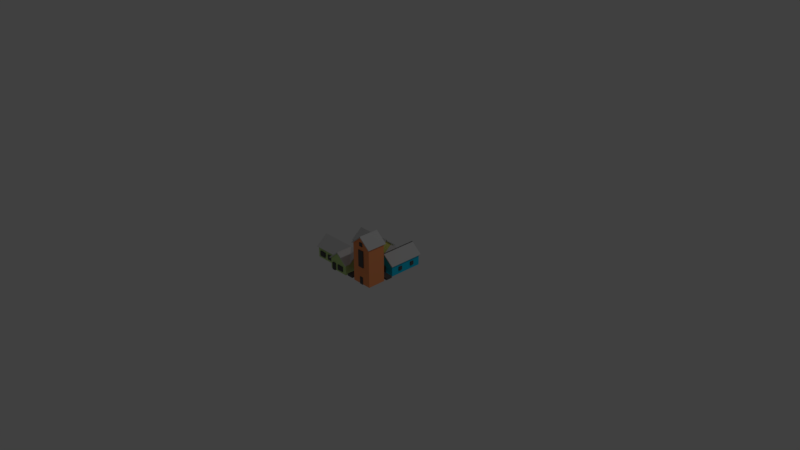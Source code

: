 # Source: city.blend  (saved by Blender 2.79.0; exported with 4.5.12 LTS)
import bpy
from mathutils import Matrix  # noqa: F401  (used for matrix-valued properties, if any)

bpy.ops.wm.read_factory_settings(use_empty=True)
scene = bpy.context.scene
scene.name = 'Scene'

# ---- collections
col_collection_1 = bpy.data.collections.new('Collection 1'); scene.collection.children.link(col_collection_1)

# ---- materials (node trees are filled in below, after node groups)
mat_mat9 = bpy.data.materials.new('mat9')
mat_mat9.alpha_threshold = 0.0
mat_mat9.use_transparent_shadow = False
mat_mat9.diffuse_color = (0.55, 0.76, 0.29, 1.0)
mat_mat9.roughness = 0.5
mat_mat23 = bpy.data.materials.new('mat23')
mat_mat23.alpha_threshold = 0.0
mat_mat23.use_transparent_shadow = False
mat_mat23.diffuse_color = (0.1, 0.1, 0.1, 1.0)
mat_mat23.roughness = 0.5
mat_mat22 = bpy.data.materials.new('mat22')
mat_mat22.alpha_threshold = 0.0
mat_mat22.use_transparent_shadow = False
mat_mat22.diffuse_color = (0.62, 0.62, 0.62, 1.0)
mat_mat22.roughness = 0.5
mat_mat14 = bpy.data.materials.new('mat14')
mat_mat14.alpha_threshold = 0.0
mat_mat14.use_transparent_shadow = False
mat_mat14.diffuse_color = (1.0, 0.34, 0.13, 1.0)
mat_mat14.roughness = 0.5
mat_mat5 = bpy.data.materials.new('mat5')
mat_mat5.alpha_threshold = 0.0
mat_mat5.use_transparent_shadow = False
mat_mat5.diffuse_color = (0.01, 0.61, 0.9, 1.0)
mat_mat5.roughness = 0.5
mat_mat12 = bpy.data.materials.new('mat12')
mat_mat12.alpha_threshold = 0.0
mat_mat12.use_transparent_shadow = False
mat_mat12.diffuse_color = (1.0, 0.92, 0.23, 1.0)
mat_mat12.roughness = 0.5

# ---- material node trees

# ---- world
world_world = bpy.data.worlds.new('World'); scene.world = world_world
world_world.color = (0.05088, 0.05088, 0.05088)
world_world.use_sun_shadow = False
world_world.sun_shadow_jitter_overblur = 0.0
world_world.cycles.sampling_method = 'MANUAL'

# ---- cameras
cam_camera = bpy.data.cameras.new('Camera')
cam_camera.clip_end = 100.0
cam_camera.lens = 35.0
cam_camera.sensor_width = 32.0
cam_camera.sensor_height = 18.0
cam_camera.ortho_scale = 7.314
cam_camera.dof.focus_distance = 0.0
cam_camera.dof.aperture_fstop = 128.0

# ---- lights
light_lamp = bpy.data.lights.new('Lamp', 'POINT')
light_lamp.transmission_factor = 0.0
light_lamp.cutoff_distance = 30.0
light_lamp.energy = 100.0
light_lamp.shadow_buffer_clip_start = 1.001
light_lamp.shadow_soft_size = 0.1
light_lamp.shadow_maximum_resolution = 0.006
light_lamp.use_absolute_resolution = True

# ---- meshes
me_mesh622405046 = bpy.data.meshes.new('mesh622405046')
me_mesh622405046.from_pydata([(-0.2976, -0.02445, 0.3862), (-0.2976, -0.02445, 0.1796), (-0.2976, -0.1745, 0.1796), (-0.2976, -0.1745, 0.3862), (-0.01422, -0.1745, 0.1796), (-0.01422, -0.02445, 0.1796), (-0.01422, -0.02445, 0.3862), (-0.01422, -0.1745, 0.3862), (-0.1559, 0.09221, 0.3862), (-0.1559, 0.09221, 0.1796)], [], [(0, 1, 2, 3), (4, 5, 6, 7), (2, 4, 7, 3), (8, 9, 1, 0), (7, 6, 8, 0, 3), (1, 9, 5, 4, 2), (8, 6, 5, 9)])
me_mesh622405046.polygons.foreach_set('use_smooth', [True] * 7)
_k = set([(0, 1), (0, 3), (0, 8), (1, 2), (1, 9), (2, 3), (2, 4), (3, 7), (4, 5), (4, 7), (5, 6), (5, 9), (6, 7), (6, 8), (8, 9)])
me_mesh622405046.attributes.new('sharp_edge', 'BOOLEAN', 'EDGE').data.foreach_set('value', [ (min(e.vertices), max(e.vertices)) in _k for e in me_mesh622405046.edges])
_uv = me_mesh622405046.uv_layers.new(name='UVMap')
_uv.uv.foreach_set('vector', [-0.1591, 0.0521, -0.1423, 0.06411, -0.1336, 0.05191, -0.1504, 0.03989, 0.1336, 0.05191, 0.1423, 0.06411, 0.1591, 0.0521, 0.1504, 0.03989, 0.07193, -0.03206, 0.08146, -0.005379, 0.1009, -0.01233, 0.0914, -0.03901, -0.1252, 0.06363, -0.1056, 0.07006, -0.09988, 0.05262, -0.1195, 0.04619, 0.09723, 0.07359, 0.1107, 0.08029, 0.1274, 0.07284, 0.1233, 0.05495, 0.1099, 0.04824, -0.1233, 0.05495, -0.1274, 0.07284, -0.1107, 0.08029, -0.09723, 0.07359, -0.1099, 0.04824, -0.02427, -0.1296, -0.03562, -0.1152, -0.01937, -0.1024, -0.008027, -0.1168])
me_mesh622405046.materials.append(mat_mat9)
me_mesh622405046.use_remesh_preserve_volume = False
me_mesh622405046.use_remesh_preserve_attributes = False
me_mesh622405046.use_mirror_vertex_groups = False
me_mesh622405046.update()
me_mesh622405046.normals_split_custom_set([tuple(v) for v in zip(*[iter([-1.0, -8.412e-07, -5.047e-07, -1.0, -8.412e-07, -5.047e-07, -1.0, -8.412e-07, -5.047e-07, -1.0, -8.412e-07, -5.047e-07, 1.0, 5.933e-07, 1.96e-07, 1.0, 5.933e-07, 1.96e-07, 1.0, 5.933e-07, 1.96e-07, 1.0, 5.933e-07, 1.96e-07, 1.578e-07, -1.0, 6.998e-07, 1.578e-07, -1.0, 6.998e-07, 1.578e-07, -1.0, 6.998e-07, 1.578e-07, -1.0, 6.998e-07, -0.6357, 0.7719, -1.329e-06, -0.6357, 0.7719, -1.329e-06, -0.6357, 0.7719, -1.329e-06, -0.6357, 0.7719, -1.329e-06, -9.467e-07, -8.583e-07, 1.0, -9.467e-07, -8.583e-07, 1.0, -9.467e-07, -8.583e-07, 1.0, -9.467e-07, -8.583e-07, 1.0, -9.467e-07, -8.583e-07, 1.0, 6.942e-07, -1.234e-06, -1.0, 6.942e-07, -1.234e-06, -1.0, 6.942e-07, -1.234e-06, -1.0, 6.942e-07, -1.234e-06, -1.0, 6.942e-07, -1.234e-06, -1.0, 0.6357, 0.7719, -1.596e-07, 0.6357, 0.7719, -1.596e-07, 0.6357, 0.7719, -1.596e-07, 0.6357, 0.7719, -1.596e-07])] * 3)])
me_mesh654277755 = bpy.data.meshes.new('mesh654277755')
me_mesh654277755.from_pydata([(-0.6579, -0.1399, 0.131), (-0.6579, -0.0699, 0.131), (0.008782, -0.0699, 0.131), (0.008782, -0.1399, 0.131), (0.008782, -0.0699, 0.221), (-0.6579, -0.0699, 0.221), (-0.6579, -0.1399, 0.221), (0.008782, -0.1399, 0.221)], [], [(0, 1, 2, 3), (4, 5, 6, 7), (2, 4, 7, 3), (6, 5, 1, 0), (7, 6, 0, 3), (1, 5, 4, 2)])
me_mesh654277755.polygons.foreach_set('use_smooth', [True] * 6)
_k = set([(0, 1), (0, 3), (0, 6), (1, 2), (1, 5), (2, 3), (2, 4), (3, 7), (4, 5), (4, 7), (5, 6), (6, 7)])
me_mesh654277755.attributes.new('sharp_edge', 'BOOLEAN', 'EDGE').data.foreach_set('value', [ (min(e.vertices), max(e.vertices)) in _k for e in me_mesh654277755.edges])
_uv = me_mesh654277755.uv_layers.new(name='UVMap')
_uv.uv.foreach_set('vector', [-0.1291, 0.01756, -0.1354, 0.02069, -0.1056, 0.08032, -0.0993, 0.07719, 0.1056, 0.08032, 0.1354, 0.02069, 0.1291, 0.01756, 0.0993, 0.07719, 0.1357, 0.06324, 0.143, 0.05801, 0.139, 0.05231, 0.1316, 0.05754, -0.139, 0.05231, -0.143, 0.05801, -0.1357, 0.06324, -0.1316, 0.05754, 0.08614, -0.004605, 0.06371, -0.06739, 0.05524, -0.06436, 0.07766, -0.001578, -0.05524, -0.06436, -0.06371, -0.06739, -0.08614, -0.004605, -0.07766, -0.001578])
me_mesh654277755.materials.append(mat_mat23)
me_mesh654277755.use_remesh_preserve_volume = False
me_mesh654277755.use_remesh_preserve_attributes = False
me_mesh654277755.use_mirror_vertex_groups = False
me_mesh654277755.update()
me_mesh654277755.normals_split_custom_set([tuple(v) for v in zip(*[iter([8.981e-07, 1.218e-12, -1.0, 8.981e-07, 1.218e-12, -1.0, 8.981e-07, 1.218e-12, -1.0, 8.981e-07, 1.218e-12, -1.0, -7.683e-07, 1.384e-06, 1.0, -7.683e-07, 1.384e-06, 1.0, -7.683e-07, 1.384e-06, 1.0, -7.683e-07, 1.384e-06, 1.0, 1.0, 3.234e-07, 2.484e-07, 1.0, 3.234e-07, 2.484e-07, 1.0, 3.234e-07, 2.484e-07, 1.0, 3.234e-07, 2.484e-07, -1.0, -4.139e-06, -3.311e-07, -1.0, -4.139e-06, -3.311e-07, -1.0, -4.139e-06, -3.311e-07, -1.0, -4.139e-06, -3.311e-07, 3.129e-07, -1.0, -1.242e-07, 3.129e-07, -1.0, -1.242e-07, 3.129e-07, -1.0, -1.242e-07, 3.129e-07, -1.0, -1.242e-07, -3.688e-07, 1.0, -4.473e-08, -3.688e-07, 1.0, -4.473e-08, -3.688e-07, 1.0, -4.473e-08, -3.688e-07, 1.0, -4.473e-08])] * 3)])
me_mesh286908805 = bpy.data.meshes.new('mesh286908805')
me_mesh286908805.from_pydata([(0.3044, 0.4904, 0.4043), (0.3044, 0.4904, 0.1243), (0.2966, 0.4999, 0.1243), (0.2966, 0.4999, 0.4043), (0.1428, 0.3573, 0.4043), (0.135, 0.3668, 0.4043), (0.135, 0.3668, 0.1243), (0.1428, 0.3573, 0.1243)], [], [(0, 1, 2, 3), (4, 5, 6, 7), (0, 4, 7, 1), (3, 2, 6, 5), (0, 3, 5, 4), (1, 7, 6, 2)])
me_mesh286908805.polygons.foreach_set('use_smooth', [True] * 6)
_k = set([(0, 1), (0, 3), (0, 4), (1, 2), (1, 7), (2, 3), (2, 6), (3, 5), (4, 5), (4, 7), (5, 6), (6, 7)])
me_mesh286908805.attributes.new('sharp_edge', 'BOOLEAN', 'EDGE').data.foreach_set('value', [ (min(e.vertices), max(e.vertices)) in _k for e in me_mesh286908805.edges])
_uv = me_mesh286908805.uv_layers.new(name='UVMap')
_uv.uv.foreach_set('vector', [0.03178, -0.1455, 0.04782, -0.1225, 0.04883, -0.1232, 0.03278, -0.1462, -0.03177, -0.1455, -0.03278, -0.1462, -0.04883, -0.1232, -0.04782, -0.1225, 0.1459, 0.1209, 0.1394, 0.101, 0.1128, 0.1097, 0.1193, 0.1296, -0.1459, 0.1209, -0.1193, 0.1296, -0.1128, 0.1097, -0.1394, 0.101, 0.1425, 0.1318, 0.1436, 0.1315, 0.139, 0.1111, 0.1378, 0.1114, -0.1425, 0.1318, -0.1378, 0.1114, -0.139, 0.1111, -0.1436, 0.1315])
me_mesh286908805.materials.append(mat_mat22)
me_mesh286908805.use_remesh_preserve_volume = False
me_mesh286908805.use_remesh_preserve_attributes = False
me_mesh286908805.use_mirror_vertex_groups = False
me_mesh286908805.update()
me_mesh286908805.normals_split_custom_set([tuple(v) for v in zip(*[iter([0.7719, 0.6357, -3.823e-06, 0.7719, 0.6357, -3.823e-06, 0.7719, 0.6357, -3.823e-06, 0.7719, 0.6357, -3.823e-06, -0.7719, -0.6357, 3.927e-06, -0.7719, -0.6357, 3.927e-06, -0.7719, -0.6357, 3.927e-06, -0.7719, -0.6357, 3.927e-06, 0.6357, -0.7719, -2.161e-06, 0.6357, -0.7719, -2.161e-06, 0.6357, -0.7719, -2.161e-06, 0.6357, -0.7719, -2.161e-06, -0.6357, 0.7719, 2.437e-06, -0.6357, 0.7719, 2.437e-06, -0.6357, 0.7719, 2.437e-06, -0.6357, 0.7719, 2.437e-06, 3.622e-07, 1.448e-06, 1.0, 3.622e-07, 1.448e-06, 1.0, 3.622e-07, 1.448e-06, 1.0, 3.622e-07, 1.448e-06, 1.0, 1.449e-06, -4.119e-06, -1.0, 1.449e-06, -4.119e-06, -1.0, 1.449e-06, -4.119e-06, -1.0, 1.449e-06, -4.119e-06, -1.0])] * 3)])
me_mesh177153513 = bpy.data.meshes.new('mesh177153513')
me_mesh177153513.from_pydata([(-0.5926, -0.1232, -0.0907), (0.08744, -0.1232, -0.0907), (0.08744, -0.1532, -0.0907), (-0.5926, -0.1532, -0.0907), (0.08744, -0.1532, -0.0006956), (0.08744, -0.1232, -0.0006956), (-0.5926, -0.1232, -0.0006958), (-0.5926, -0.1532, -0.0006959)], [], [(0, 1, 2, 3), (4, 5, 6, 7), (2, 4, 7, 3), (6, 5, 1, 0), (7, 6, 0, 3), (1, 5, 4, 2)])
me_mesh177153513.polygons.foreach_set('use_smooth', [True] * 6)
_k = set([(0, 1), (0, 3), (0, 6), (1, 2), (1, 5), (2, 3), (2, 4), (3, 7), (4, 5), (4, 7), (5, 6), (6, 7)])
me_mesh177153513.attributes.new('sharp_edge', 'BOOLEAN', 'EDGE').data.foreach_set('value', [ (min(e.vertices), max(e.vertices)) in _k for e in me_mesh177153513.edges])
_uv = me_mesh177153513.uv_layers.new(name='UVMap')
_uv.uv.foreach_set('vector', [-0.1277, 0.02415, -0.09727, 0.08497, -0.09459, 0.08363, -0.125, 0.02281, 0.09459, 0.08363, 0.09727, 0.08497, 0.1277, 0.02415, 0.125, 0.02281, 0.05943, 0.01329, 0.06791, 0.01026, 0.04504, -0.05378, 0.03656, -0.05075, -0.04504, -0.05378, -0.06791, 0.01026, -0.05943, 0.01329, -0.03656, -0.05075, -0.1201, 0.06411, -0.1219, 0.06655, -0.1146, 0.07178, -0.1128, 0.06934, 0.1146, 0.07178, 0.1219, 0.06655, 0.1201, 0.06411, 0.1128, 0.06934])
me_mesh177153513.materials.append(mat_mat23)
me_mesh177153513.use_remesh_preserve_volume = False
me_mesh177153513.use_remesh_preserve_attributes = False
me_mesh177153513.use_mirror_vertex_groups = False
me_mesh177153513.update()
me_mesh177153513.normals_split_custom_set([tuple(v) for v in zip(*[iter([3.496e-07, 6.966e-13, -1.0, 3.496e-07, 6.966e-13, -1.0, 3.496e-07, 6.966e-13, -1.0, 3.496e-07, 6.966e-13, -1.0, -3.945e-07, -9.934e-07, 1.0, -3.945e-07, -9.934e-07, 1.0, -3.945e-07, -9.934e-07, 1.0, -3.945e-07, -9.934e-07, 1.0, -1.534e-07, -1.0, 2.75e-08, -1.534e-07, -1.0, 2.75e-08, -1.534e-07, -1.0, 2.75e-08, -1.534e-07, -1.0, 2.75e-08, 1.424e-07, 1.0, 0.0, 1.424e-07, 1.0, 0.0, 1.424e-07, 1.0, 0.0, 1.424e-07, 1.0, 0.0, -1.0, -1.38e-06, -3.311e-07, -1.0, -1.38e-06, -3.311e-07, -1.0, -1.38e-06, -3.311e-07, -1.0, -1.38e-06, -3.311e-07, 1.0, 2.07e-06, 3.311e-07, 1.0, 2.07e-06, 3.311e-07, 1.0, 2.07e-06, 3.311e-07, 1.0, 2.07e-06, 3.311e-07])] * 3)])
me_mesh775234044 = bpy.data.meshes.new('mesh775234044')
me_mesh775234044.from_pydata([(0.3378, 0.0751, 0.371), (0.3378, 0.3051, 0.371), (0.3378, 0.3051, 0.3993), (0.3378, 0.0751, 0.3993), (0.2528, 0.3051, 0.3993), (0.2528, 0.3051, 0.371), (0.2528, 0.0751, 0.371), (0.2528, 0.0751, 0.3993)], [], [(0, 1, 2, 3), (4, 5, 6, 7), (2, 4, 7, 3), (6, 5, 1, 0), (7, 6, 0, 3), (1, 5, 4, 2)])
me_mesh775234044.polygons.foreach_set('use_smooth', [True] * 6)
_k = set([(0, 1), (0, 3), (0, 6), (1, 2), (1, 5), (2, 3), (2, 4), (3, 7), (4, 5), (4, 7), (5, 6), (6, 7)])
me_mesh775234044.attributes.new('sharp_edge', 'BOOLEAN', 'EDGE').data.foreach_set('value', [ (min(e.vertices), max(e.vertices)) in _k for e in me_mesh775234044.edges])
_uv = me_mesh775234044.uv_layers.new(name='UVMap')
_uv.uv.foreach_set('vector', [0.1637, 0.06109, 0.177, 0.0798, 0.1793, 0.07816, 0.166, 0.05944, -0.1793, 0.07816, -0.177, 0.0798, -0.1637, 0.06109, -0.166, 0.05944, 0.1244, 0.1265, 0.1282, 0.1189, 0.1076, 0.1086, 0.1038, 0.1162, -0.1076, 0.1086, -0.1282, 0.1189, -0.1244, 0.1265, -0.1038, 0.1162, 0.1111, 0.01237, 0.1085, 0.01333, 0.1113, 0.02133, 0.114, 0.02038, -0.1113, 0.02133, -0.1085, 0.01333, -0.1111, 0.01237, -0.114, 0.02038])
me_mesh775234044.materials.append(mat_mat23)
me_mesh775234044.use_remesh_preserve_volume = False
me_mesh775234044.use_remesh_preserve_attributes = False
me_mesh775234044.use_mirror_vertex_groups = False
me_mesh775234044.update()
me_mesh775234044.normals_split_custom_set([tuple(v) for v in zip(*[iter([1.0, 8.575e-07, 0.0, 1.0, 8.575e-07, 0.0, 1.0, 8.575e-07, 0.0, 1.0, 8.575e-07, 0.0, -1.0, -1.286e-06, 0.0, -1.0, -1.286e-06, 0.0, -1.0, -1.286e-06, 0.0, -1.0, -1.286e-06, 0.0, -3.004e-07, 0.0, 1.0, -3.004e-07, 0.0, 1.0, -3.004e-07, 0.0, 1.0, -3.004e-07, 0.0, 1.0, 0.0, 0.0, -1.0, 0.0, 0.0, -1.0, 0.0, 0.0, -1.0, 0.0, 0.0, -1.0, 1.49e-06, -1.0, 0.0, 1.49e-06, -1.0, 0.0, 1.49e-06, -1.0, 0.0, 1.49e-06, -1.0, 0.0, -2.454e-06, 1.0, 0.0, -2.454e-06, 1.0, 0.0, -2.454e-06, 1.0, 0.0, -2.454e-06, 1.0, 0.0])] * 3)])
me_mesh387551679 = bpy.data.meshes.new('mesh387551679')
me_mesh387551679.from_pydata([(-0.5076, -0.1395, 0.3118), (-0.5076, -0.06945, 0.3118), (-0.5076, -0.06945, 0.3284), (-0.5076, -0.1395, 0.3284), (-0.5976, -0.06945, 0.3284), (-0.5976, -0.06945, 0.3118), (-0.5976, -0.1395, 0.3118), (-0.5976, -0.1395, 0.3284)], [], [(0, 1, 2, 3), (4, 5, 6, 7), (2, 4, 7, 3), (6, 5, 1, 0), (7, 6, 0, 3), (1, 5, 4, 2)])
me_mesh387551679.polygons.foreach_set('use_smooth', [True] * 6)
_k = set([(0, 1), (0, 3), (0, 6), (1, 2), (1, 5), (2, 3), (2, 4), (3, 7), (4, 5), (4, 7), (5, 6), (6, 7)])
me_mesh387551679.attributes.new('sharp_edge', 'BOOLEAN', 'EDGE').data.foreach_set('value', [ (min(e.vertices), max(e.vertices)) in _k for e in me_mesh387551679.edges])
_uv = me_mesh387551679.uv_layers.new(name='UVMap')
_uv.uv.foreach_set('vector', [0.1464, 0.04707, 0.1504, 0.05277, 0.1518, 0.0518, 0.1477, 0.0461, -0.1518, 0.0518, -0.1504, 0.05277, -0.1464, 0.04707, -0.1477, 0.0461, 0.1287, 0.03416, 0.1327, 0.02611, 0.1265, 0.02298, 0.1224, 0.03103, -0.1265, 0.02298, -0.1327, 0.02611, -0.1287, 0.03416, -0.1224, 0.03103, 0.07586, -0.06532, 0.07429, -0.06476, 0.07732, -0.05628, 0.07889, -0.05684, -0.07732, -0.05628, -0.07429, -0.06476, -0.07586, -0.06532, -0.07889, -0.05684])
me_mesh387551679.materials.append(mat_mat23)
me_mesh387551679.use_remesh_preserve_volume = False
me_mesh387551679.use_remesh_preserve_attributes = False
me_mesh387551679.use_mirror_vertex_groups = False
me_mesh387551679.update()
me_mesh387551679.normals_split_custom_set([tuple(v) for v in zip(*[iter([1.0, 5.792e-07, 3.576e-06, 1.0, 5.792e-07, 3.576e-06, 1.0, 5.792e-07, 3.576e-06, 1.0, 5.792e-07, 3.576e-06, -1.0, 0.0, 0.0, -1.0, 0.0, 0.0, -1.0, 0.0, 0.0, -1.0, 0.0, 0.0, -5.913e-07, 6.386e-07, 1.0, -5.913e-07, 6.386e-07, 1.0, -5.913e-07, 6.386e-07, 1.0, -5.913e-07, 6.386e-07, 1.0, 2.957e-07, -6.386e-07, -1.0, 2.957e-07, -6.386e-07, -1.0, 2.957e-07, -6.386e-07, -1.0, 2.957e-07, -6.386e-07, -1.0, 0.0, -1.0, 0.0, 0.0, -1.0, 0.0, 0.0, -1.0, 0.0, 0.0, -1.0, 0.0, 0.0, 1.0, 0.0, 0.0, 1.0, 0.0, 0.0, 1.0, 0.0, 0.0, 1.0, 0.0])] * 3)])
me_mesh589860381 = bpy.data.meshes.new('mesh589860381')
me_mesh589860381.from_pydata([(-0.06789, -0.1432, 0.3843), (-0.06789, -0.07323, 0.3843), (-0.06789, -0.07323, 0.401), (-0.06789, -0.1432, 0.401), (-0.1579, -0.07323, 0.401), (-0.1579, -0.07323, 0.3843), (-0.1579, -0.1432, 0.3843), (-0.1579, -0.1432, 0.401)], [], [(0, 1, 2, 3), (4, 5, 6, 7), (2, 4, 7, 3), (6, 5, 1, 0), (7, 6, 0, 3), (1, 5, 4, 2)])
me_mesh589860381.polygons.foreach_set('use_smooth', [True] * 6)
_k = set([(0, 1), (0, 3), (0, 6), (1, 2), (1, 5), (2, 3), (2, 4), (3, 7), (4, 5), (4, 7), (5, 6), (6, 7)])
me_mesh589860381.attributes.new('sharp_edge', 'BOOLEAN', 'EDGE').data.foreach_set('value', [ (min(e.vertices), max(e.vertices)) in _k for e in me_mesh589860381.edges])
_uv = me_mesh589860381.uv_layers.new(name='UVMap')
_uv.uv.foreach_set('vector', [0.1521, 0.04255, 0.1561, 0.04824, 0.1575, 0.04727, 0.1534, 0.04158, -0.1575, 0.04727, -0.1561, 0.04824, -0.1521, 0.04255, -0.1534, 0.04158, 0.1087, 0.07331, 0.1127, 0.06526, 0.1065, 0.06213, 0.1024, 0.07018, -0.1065, 0.06213, -0.1127, 0.06526, -0.1087, 0.07331, -0.1024, 0.07018, 0.09748, -0.02635, 0.09591, -0.02579, 0.09894, -0.01732, 0.1005, -0.01788, -0.09894, -0.01732, -0.09591, -0.02579, -0.09748, -0.02635, -0.1005, -0.01788])
me_mesh589860381.materials.append(mat_mat23)
me_mesh589860381.use_remesh_preserve_volume = False
me_mesh589860381.use_remesh_preserve_attributes = False
me_mesh589860381.use_mirror_vertex_groups = False
me_mesh589860381.update()
me_mesh589860381.normals_split_custom_set([tuple(v) for v in zip(*[iter([1.0, 1.996e-07, 8.941e-07, 1.0, 1.996e-07, 8.941e-07, 1.0, 1.996e-07, 8.941e-07, 1.0, 1.996e-07, 8.941e-07, -1.0, 0.0, 0.0, -1.0, 0.0, 0.0, -1.0, 0.0, 0.0, -1.0, 0.0, 0.0, 0.0, 0.0, 1.0, 0.0, 0.0, 1.0, 0.0, 0.0, 1.0, 0.0, 0.0, 1.0, 8.87e-07, -8.515e-07, -1.0, 8.87e-07, -8.515e-07, -1.0, 8.87e-07, -8.515e-07, -1.0, 8.87e-07, -8.515e-07, -1.0, 0.0, -1.0, 0.0, 0.0, -1.0, 0.0, 0.0, -1.0, 0.0, 0.0, -1.0, 0.0, 0.0, 1.0, 0.0, 0.0, 1.0, 0.0, 0.0, 1.0, 0.0, 0.0, 1.0, 0.0])] * 3)])
me_mesh2105843740 = bpy.data.meshes.new('mesh2105843740')
me_mesh2105843740.from_pydata([(-0.2079, -0.1732, 0.3876), (-0.2079, -0.07323, 0.3876), (-0.2079, -0.07323, 0.4043), (-0.2079, -0.1732, 0.4043), (-0.2579, -0.07323, 0.4043), (-0.2579, -0.07323, 0.3876), (-0.2579, -0.1732, 0.3876), (-0.2579, -0.1732, 0.4043)], [], [(0, 1, 2, 3), (4, 5, 6, 7), (2, 4, 7, 3), (6, 5, 1, 0), (7, 6, 0, 3), (1, 5, 4, 2)])
me_mesh2105843740.polygons.foreach_set('use_smooth', [True] * 6)
_k = set([(0, 1), (0, 3), (0, 6), (1, 2), (1, 5), (2, 3), (2, 4), (3, 7), (4, 5), (4, 7), (5, 6), (6, 7)])
me_mesh2105843740.attributes.new('sharp_edge', 'BOOLEAN', 'EDGE').data.foreach_set('value', [ (min(e.vertices), max(e.vertices)) in _k for e in me_mesh2105843740.edges])
_uv = me_mesh2105843740.uv_layers.new(name='UVMap')
_uv.uv.foreach_set('vector', [0.1506, 0.03991, 0.1564, 0.04805, 0.1577, 0.04708, 0.1519, 0.03894, -0.1577, 0.04708, -0.1564, 0.04805, -0.1506, 0.03991, -0.1519, 0.03894, 0.1149, 0.06079, 0.1172, 0.05632, 0.1082, 0.05185, 0.106, 0.05632, -0.1082, 0.05185, -0.1172, 0.05632, -0.1149, 0.06079, -0.106, 0.05632, 0.09443, -0.03588, 0.09286, -0.03532, 0.09454, -0.03061, 0.09611, -0.03118, -0.09454, -0.03061, -0.09286, -0.03532, -0.09443, -0.03588, -0.09611, -0.03118])
me_mesh2105843740.materials.append(mat_mat23)
me_mesh2105843740.use_remesh_preserve_volume = False
me_mesh2105843740.use_remesh_preserve_attributes = False
me_mesh2105843740.use_mirror_vertex_groups = False
me_mesh2105843740.update()
me_mesh2105843740.normals_split_custom_set([tuple(v) for v in zip(*[iter([1.0, 0.0, 0.0, 1.0, 0.0, 0.0, 1.0, 0.0, 0.0, 1.0, 0.0, 0.0, -1.0, -8.382e-07, 0.0, -1.0, -8.382e-07, 0.0, -1.0, -8.382e-07, 0.0, -1.0, -8.382e-07, 0.0, 0.0, 0.0, 1.0, 0.0, 0.0, 1.0, 0.0, 0.0, 1.0, 0.0, 0.0, 1.0, 1.49e-06, -1.341e-06, -1.0, 1.49e-06, -1.341e-06, -1.0, 1.49e-06, -1.341e-06, -1.0, 1.49e-06, -1.341e-06, -1.0, 0.0, -1.0, 0.0, 0.0, -1.0, 0.0, 0.0, -1.0, 0.0, 0.0, -1.0, 0.0, 0.0, 1.0, 0.0, 0.0, 1.0, 0.0, 0.0, 1.0, 0.0, 0.0, 1.0, 0.0])] * 3)])
me_mesh269534717 = bpy.data.meshes.new('mesh269534717')
me_mesh269534717.from_pydata([(0.2711, 0.3622, 0.381), (0.3211, 0.3622, 0.381), (0.3211, 0.3622, 0.3976), (0.2711, 0.3622, 0.3976), (0.3211, 0.4122, 0.3976), (0.3211, 0.4122, 0.381), (0.2711, 0.4122, 0.381), (0.2711, 0.4122, 0.3976)], [], [(0, 1, 2, 3), (4, 5, 6, 7), (2, 4, 7, 3), (6, 5, 1, 0), (7, 6, 0, 3), (1, 5, 4, 2)])
me_mesh269534717.polygons.foreach_set('use_smooth', [True] * 6)
_k = set([(0, 1), (0, 3), (0, 6), (1, 2), (1, 5), (2, 3), (2, 4), (3, 7), (4, 5), (4, 7), (5, 6), (6, 7)])
me_mesh269534717.attributes.new('sharp_edge', 'BOOLEAN', 'EDGE').data.foreach_set('value', [ (min(e.vertices), max(e.vertices)) in _k for e in me_mesh269534717.edges])
_uv = me_mesh269534717.uv_layers.new(name='UVMap')
_uv.uv.foreach_set('vector', [0.11, 0.01472, 0.1117, 0.01943, 0.1133, 0.01887, 0.1116, 0.01416, -0.1133, 0.01887, -0.1117, 0.01943, -0.11, 0.01472, -0.1116, 0.01416, 0.1302, 0.1276, 0.1347, 0.1298, 0.1369, 0.1253, 0.1325, 0.1231, -0.1369, 0.1253, -0.1347, 0.1298, -0.1302, 0.1276, -0.1325, 0.1231, -0.1854, 0.08697, -0.1841, 0.08794, -0.1812, 0.08387, -0.1825, 0.0829, 0.1812, 0.08387, 0.1841, 0.08794, 0.1854, 0.08697, 0.1825, 0.0829])
me_mesh269534717.materials.append(mat_mat23)
me_mesh269534717.use_remesh_preserve_volume = False
me_mesh269534717.use_remesh_preserve_attributes = False
me_mesh269534717.use_mirror_vertex_groups = False
me_mesh269534717.update()
me_mesh269534717.normals_split_custom_set([tuple(v) for v in zip(*[iter([0.0, -1.0, 0.0, 0.0, -1.0, 0.0, 0.0, -1.0, 0.0, 0.0, -1.0, 0.0, 0.0, 1.0, 0.0, 0.0, 1.0, 0.0, 0.0, 1.0, 0.0, 0.0, 1.0, 0.0, 0.0, 0.0, 1.0, 0.0, 0.0, 1.0, 0.0, 0.0, 1.0, 0.0, 0.0, 1.0, -2.235e-06, 2.132e-12, -1.0, -2.235e-06, 2.132e-12, -1.0, -2.235e-06, 2.132e-12, -1.0, -2.235e-06, 2.132e-12, -1.0, -1.0, 0.0, 0.0, -1.0, 0.0, 0.0, -1.0, 0.0, 0.0, -1.0, 0.0, 0.0, 1.0, -2.235e-06, 0.0, 1.0, -2.235e-06, 0.0, 1.0, -2.235e-06, 0.0, 1.0, -2.235e-06, 0.0])] * 3)])
me_mesh1134373055 = bpy.data.meshes.new('mesh1134373055')
me_mesh1134373055.from_pydata([(0.2953, 0.4974, 0.4043), (0.2953, 0.4974, 0.1243), (0.2874, 0.488, 0.1243), (0.2874, 0.488, 0.4043), (0.4491, 0.3549, 0.1243), (0.4569, 0.3644, 0.1243), (0.4569, 0.3644, 0.4043), (0.4491, 0.3549, 0.4043)], [], [(0, 1, 2, 3), (4, 5, 6, 7), (2, 4, 7, 3), (6, 5, 1, 0), (7, 6, 0, 3), (1, 5, 4, 2)])
me_mesh1134373055.polygons.foreach_set('use_smooth', [True] * 6)
_k = set([(0, 1), (0, 3), (0, 6), (1, 2), (1, 5), (2, 3), (2, 4), (3, 7), (4, 5), (4, 7), (5, 6), (6, 7)])
me_mesh1134373055.attributes.new('sharp_edge', 'BOOLEAN', 'EDGE').data.foreach_set('value', [ (min(e.vertices), max(e.vertices)) in _k for e in me_mesh1134373055.edges])
_uv = me_mesh1134373055.uv_layers.new(name='UVMap')
_uv.uv.foreach_set('vector', [-0.1542, 0.135, -0.1277, 0.1442, -0.1273, 0.143, -0.1538, 0.1338, 0.1273, 0.143, 0.1277, 0.1442, 0.1542, 0.135, 0.1538, 0.1338, 0.009287, -0.1063, 0.02223, -0.08982, 0.04424, -0.1071, 0.0313, -0.1236, -0.04424, -0.1071, -0.02223, -0.08982, -0.009287, -0.1063, -0.0313, -0.1236, 0.1239, 0.1387, 0.1244, 0.1398, 0.1435, 0.1313, 0.143, 0.1302, -0.1435, 0.1313, -0.1244, 0.1398, -0.1239, 0.1387, -0.143, 0.1302])
me_mesh1134373055.materials.append(mat_mat22)
me_mesh1134373055.use_remesh_preserve_volume = False
me_mesh1134373055.use_remesh_preserve_attributes = False
me_mesh1134373055.use_mirror_vertex_groups = False
me_mesh1134373055.update()
me_mesh1134373055.normals_split_custom_set([tuple(v) for v in zip(*[iter([-0.7719, 0.6357, -2.3e-06, -0.7719, 0.6357, -2.3e-06, -0.7719, 0.6357, -2.3e-06, -0.7719, 0.6357, -2.3e-06, 0.7719, -0.6357, 2.438e-06, 0.7719, -0.6357, 2.438e-06, 0.7719, -0.6357, 2.438e-06, 0.7719, -0.6357, 2.438e-06, -0.6357, -0.7719, -1.017e-06, -0.6357, -0.7719, -1.017e-06, -0.6357, -0.7719, -1.017e-06, -0.6357, -0.7719, -1.017e-06, 0.6357, 0.7719, 6.096e-07, 0.6357, 0.7719, 6.096e-07, 0.6357, 0.7719, 6.096e-07, 0.6357, 0.7719, 6.096e-07, -1.358e-06, 9.05e-07, 1.0, -1.358e-06, 9.05e-07, 1.0, -1.358e-06, 9.05e-07, 1.0, -1.358e-06, 9.05e-07, 1.0, 7.245e-07, -9.276e-07, -1.0, 7.245e-07, -9.276e-07, -1.0, 7.245e-07, -9.276e-07, -1.0, 7.245e-07, -9.276e-07, -1.0])] * 3)])
me_mesh1912053035 = bpy.data.meshes.new('mesh1912053035')
me_mesh1912053035.from_pydata([(-0.1551, 0.1074, 0.4029), (-0.1551, 0.1074, 0.1629), (-0.1629, 0.09797, 0.1629), (-0.1629, 0.09797, 0.4029), (-0.001276, -0.03512, 0.3229), (0.006531, -0.02564, 0.3229), (0.00653, -0.02564, 0.4029), (-0.001277, -0.03512, 0.4029)], [], [(0, 1, 2, 3), (4, 5, 6, 7), (2, 4, 7, 3), (6, 5, 1, 0), (7, 6, 0, 3), (1, 5, 4, 2)])
me_mesh1912053035.polygons.foreach_set('use_smooth', [True] * 6)
_k = set([(0, 1), (0, 3), (0, 6), (1, 2), (1, 5), (2, 3), (2, 4), (3, 7), (4, 5), (4, 7), (5, 6), (6, 7)])
me_mesh1912053035.attributes.new('sharp_edge', 'BOOLEAN', 'EDGE').data.foreach_set('value', [ (min(e.vertices), max(e.vertices)) in _k for e in me_mesh1912053035.edges])
_uv = me_mesh1912053035.uv_layers.new(name='UVMap')
_uv.uv.foreach_set('vector', [-0.1347, 0.07956, -0.112, 0.08748, -0.1116, 0.08632, -0.1343, 0.0784, 0.1267, 0.08104, 0.1271, 0.0822, 0.1347, 0.07956, 0.1343, 0.0784, 0.006157, -0.1165, 0.03168, -0.1099, 0.03796, -0.1149, 0.02502, -0.1313, -0.03796, -0.1149, -0.03168, -0.1099, -0.006157, -0.1165, -0.02502, -0.1313, 0.1091, 0.08098, 0.1096, 0.0821, 0.1287, 0.0736, 0.1282, 0.07247, -0.0395, 0.1152, -0.01341, 0.1188, -0.01324, 0.1176, -0.03933, 0.1139])
me_mesh1912053035.materials.append(mat_mat22)
me_mesh1912053035.use_remesh_preserve_volume = False
me_mesh1912053035.use_remesh_preserve_attributes = False
me_mesh1912053035.use_mirror_vertex_groups = False
me_mesh1912053035.update()
me_mesh1912053035.normals_split_custom_set([tuple(v) for v in zip(*[iter([-0.7719, 0.6357, -2.484e-06, -0.7719, 0.6357, -2.484e-06, -0.7719, 0.6357, -2.484e-06, -0.7719, 0.6357, -2.484e-06, 0.7719, -0.6357, 7.761e-06, 0.7719, -0.6357, 7.761e-06, 0.7719, -0.6357, 7.761e-06, 0.7719, -0.6357, 7.761e-06, -0.6357, -0.7719, -1.251e-06, -0.6357, -0.7719, -1.251e-06, -0.6357, -0.7719, -1.251e-06, -0.6357, -0.7719, -1.251e-06, 0.6357, 0.7719, 1.384e-06, 0.6357, 0.7719, 1.384e-06, 0.6357, 0.7719, 1.384e-06, 0.6357, 0.7719, 1.384e-06, -6.339e-07, 1.538e-06, 1.0, -6.339e-07, 1.538e-06, 1.0, -6.339e-07, 1.538e-06, 1.0, -6.339e-07, 1.538e-06, 1.0, 0.4687, -0.386, -0.7945, 0.4687, -0.386, -0.7945, 0.4687, -0.386, -0.7945, 0.4687, -0.386, -0.7945])] * 3)])
me_mesh1957476374 = bpy.data.meshes.new('mesh1957476374')
me_mesh1957476374.from_pydata([(0.1528, 0.3655, 0.3876), (0.1528, 0.3655, 0.141), (0.1528, -0.1645, 0.141), (0.1528, -0.1645, 0.3876), (0.4361, -0.1645, 0.141), (0.4361, 0.3655, 0.141), (0.4361, 0.3655, 0.3876), (0.4361, -0.1645, 0.3876), (0.2944, 0.4822, 0.3876), (0.2944, 0.4822, 0.141)], [], [(0, 1, 2, 3), (4, 5, 6, 7), (2, 4, 7, 3), (8, 9, 1, 0), (7, 6, 8, 0, 3), (1, 9, 5, 4, 2), (8, 6, 5, 9)])
me_mesh1957476374.polygons.foreach_set('use_smooth', [True] * 7)
_k = set([(0, 1), (0, 3), (0, 8), (1, 2), (1, 9), (2, 3), (2, 4), (3, 7), (4, 5), (4, 7), (5, 6), (5, 9), (6, 7), (6, 8), (8, 9)])
me_mesh1957476374.attributes.new('sharp_edge', 'BOOLEAN', 'EDGE').data.foreach_set('value', [ (min(e.vertices), max(e.vertices)) in _k for e in me_mesh1957476374.edges])
_uv = me_mesh1957476374.uv_layers.new(name='UVMap')
_uv.uv.foreach_set('vector', [-0.1819, 0.08375, -0.1618, 0.09809, -0.131, 0.05496, -0.1511, 0.04063, 0.131, 0.05496, 0.1618, 0.09809, 0.1819, 0.08375, 0.1511, 0.04063, 0.08344, 0.01165, 0.09297, 0.03833, 0.1162, 0.03003, 0.1067, 0.003349, -0.1439, 0.1202, -0.1205, 0.1279, -0.1148, 0.1104, -0.1382, 0.1027, 0.07799, 0.1143, 0.1254, 0.138, 0.1422, 0.1306, 0.1381, 0.1127, 0.09066, 0.08897, -0.1381, 0.1127, -0.1422, 0.1306, -0.1254, 0.138, -0.07799, 0.1143, -0.09066, 0.08897, -0.03054, -0.1218, -0.04189, -0.1074, -0.0225, -0.09217, -0.01116, -0.1066])
me_mesh1957476374.materials.append(mat_mat14)
me_mesh1957476374.use_remesh_preserve_volume = False
me_mesh1957476374.use_remesh_preserve_attributes = False
me_mesh1957476374.use_mirror_vertex_groups = False
me_mesh1957476374.update()
me_mesh1957476374.normals_split_custom_set([tuple(v) for v in zip(*[iter([-1.0, -5.984e-07, -3.927e-07, -1.0, -5.984e-07, -3.927e-07, -1.0, -5.984e-07, -3.927e-07, -1.0, -5.984e-07, -3.927e-07, 1.0, 7.966e-07, -6.25e-13, 1.0, 7.966e-07, -6.25e-13, 1.0, 7.966e-07, -6.25e-13, 1.0, 7.966e-07, -6.25e-13, 5.259e-07, -1.0, 5.863e-07, 5.259e-07, -1.0, 5.863e-07, 5.259e-07, -1.0, 5.863e-07, 5.259e-07, -1.0, 5.863e-07, -0.6357, 0.7719, -4.931e-07, -0.6357, 0.7719, -4.931e-07, -0.6357, 0.7719, -4.931e-07, -0.6357, 0.7719, -4.931e-07, -8.939e-08, -5.319e-07, 1.0, -8.939e-08, -5.319e-07, 1.0, -8.939e-08, -5.319e-07, 1.0, -8.939e-08, -5.319e-07, 1.0, -8.939e-08, -5.319e-07, 1.0, 1.776e-07, -1.646e-07, -1.0, 1.776e-07, -1.646e-07, -1.0, 1.776e-07, -1.646e-07, -1.0, 1.776e-07, -1.646e-07, -1.0, 1.776e-07, -1.646e-07, -1.0, 0.6357, 0.7719, -8.229e-08, 0.6357, 0.7719, -8.229e-08, 0.6357, 0.7719, -8.229e-08, 0.6357, 0.7719, -8.229e-08])] * 3)])
me_mesh172161205 = bpy.data.meshes.new('mesh172161205')
me_mesh172161205.from_pydata([(0.03244, -0.1232, 0.3943), (0.03244, -0.1232, -0.4857), (0.03244, -0.1532, -0.4857), (0.03244, -0.1532, 0.3943), (0.1224, -0.1532, -0.4857), (0.1224, -0.1232, -0.4857), (0.1224, -0.1232, 0.3943), (0.1224, -0.1532, 0.3943)], [], [(0, 1, 2, 3), (4, 5, 6, 7), (2, 4, 7, 3), (6, 5, 1, 0), (7, 6, 0, 3), (1, 5, 4, 2)])
me_mesh172161205.polygons.foreach_set('use_smooth', [True] * 6)
_k = set([(0, 1), (0, 3), (0, 6), (1, 2), (1, 5), (2, 3), (2, 4), (3, 7), (4, 5), (4, 7), (5, 6), (6, 7)])
me_mesh172161205.attributes.new('sharp_edge', 'BOOLEAN', 'EDGE').data.foreach_set('value', [ (min(e.vertices), max(e.vertices)) in _k for e in me_mesh172161205.edges])
_uv = me_mesh172161205.uv_layers.new(name='UVMap')
_uv.uv.foreach_set('vector', [-0.154, 0.04359, -0.08242, 0.09474, -0.08068, 0.0923, -0.1523, 0.04115, 0.08068, 0.0923, 0.08242, 0.09474, 0.154, 0.04359, 0.1523, 0.04115, 0.02038, 0.02139, 0.02341, 0.02987, 0.1063, 0.000269, 0.1033, -0.008207, -0.1063, 0.000269, -0.02341, 0.02987, -0.02038, 0.02139, -0.1033, -0.008207, 0.09302, 0.08676, 0.0957, 0.0881, 0.09973, 0.08005, 0.09705, 0.07871, -0.09973, 0.08005, -0.0957, 0.0881, -0.09302, 0.08676, -0.09705, 0.07871])
me_mesh172161205.materials.append(mat_mat23)
me_mesh172161205.use_remesh_preserve_volume = False
me_mesh172161205.use_remesh_preserve_attributes = False
me_mesh172161205.use_mirror_vertex_groups = False
me_mesh172161205.update()
me_mesh172161205.normals_split_custom_set([tuple(v) for v in zip(*[iter([-1.0, 0.0, -4.657e-07, -1.0, 0.0, -4.657e-07, -1.0, 0.0, -4.657e-07, -1.0, 0.0, -4.657e-07, 1.0, 4.32e-07, 5.673e-07, 1.0, 4.32e-07, 5.673e-07, 1.0, 4.32e-07, 5.673e-07, 1.0, 4.32e-07, 5.673e-07, -5.607e-14, -1.0, 1.176e-07, -5.607e-14, -1.0, 1.176e-07, -5.607e-14, -1.0, 1.176e-07, -5.607e-14, -1.0, 1.176e-07, 1.121e-13, 1.0, -1.084e-07, 1.121e-13, 1.0, -1.084e-07, 1.121e-13, 1.0, -1.084e-07, 1.121e-13, 1.0, -1.084e-07, -1.035e-06, 2.98e-06, 1.0, -1.035e-06, 2.98e-06, 1.0, -1.035e-06, 2.98e-06, 1.0, -1.035e-06, 2.98e-06, 1.0, 6.899e-07, 1.49e-06, -1.0, 6.899e-07, 1.49e-06, -1.0, 6.899e-07, 1.49e-06, -1.0, 6.899e-07, 1.49e-06, -1.0])] * 3)])
me_mesh1184463303 = bpy.data.meshes.new('mesh1184463303')
me_mesh1184463303.from_pydata([(0.0007753, 0.1004, 0.1601), (-0.6592, 0.1004, 0.1601), (-0.6592, 0.1099, 0.1679), (0.0007753, 0.1099, 0.1679), (0.0007757, -0.03266, 0.3217), (0.0007757, -0.02318, 0.3295), (-0.6592, -0.02318, 0.3295), (-0.6592, -0.03266, 0.3217)], [], [(0, 1, 2, 3), (4, 5, 6, 7), (0, 4, 7, 1), (3, 2, 6, 5), (0, 3, 5, 4), (1, 7, 6, 2)])
me_mesh1184463303.polygons.foreach_set('use_smooth', [True] * 6)
_k = set([(0, 1), (0, 3), (0, 4), (1, 2), (1, 7), (2, 3), (2, 6), (3, 5), (4, 5), (4, 7), (5, 6), (6, 7)])
me_mesh1184463303.attributes.new('sharp_edge', 'BOOLEAN', 'EDGE').data.foreach_set('value', [ (min(e.vertices), max(e.vertices)) in _k for e in me_mesh1184463303.edges])
_uv = me_mesh1184463303.uv_layers.new(name='UVMap')
_uv.uv.foreach_set('vector', [-0.1567, 0.04903, -0.167, -0.01615, -0.1683, -0.01596, -0.1579, 0.04923, 0.1567, 0.04903, 0.1579, 0.04923, 0.1683, -0.01596, 0.167, -0.01615, -0.01756, 0.03814, 0.0004436, 0.02745, -0.03324, -0.0293, -0.05125, -0.01862, 0.01756, 0.03814, 0.05125, -0.01862, 0.03324, -0.0293, -0.0004436, 0.02745, 0.148, 0.0754, 0.1492, 0.07572, 0.1546, 0.0555, 0.1534, 0.05518, -0.148, 0.0754, -0.1534, 0.05518, -0.1546, 0.0555, -0.1492, 0.07572])
me_mesh1184463303.materials.append(mat_mat22)
me_mesh1184463303.use_remesh_preserve_volume = False
me_mesh1184463303.use_remesh_preserve_attributes = False
me_mesh1184463303.use_mirror_vertex_groups = False
me_mesh1184463303.update()
me_mesh1184463303.normals_split_custom_set([tuple(v) for v in zip(*[iter([-9.272e-07, 0.6357, -0.7719, -9.272e-07, 0.6357, -0.7719, -9.272e-07, 0.6357, -0.7719, -9.272e-07, 0.6357, -0.7719, 1.005e-06, -0.6357, 0.7719, 1.005e-06, -0.6357, 0.7719, 1.005e-06, -0.6357, 0.7719, 1.005e-06, -0.6357, 0.7719, 3.775e-07, -0.7719, -0.6357, 3.775e-07, -0.7719, -0.6357, 3.775e-07, -0.7719, -0.6357, 3.775e-07, -0.7719, -0.6357, -4.059e-07, 0.7719, 0.6357, -4.059e-07, 0.7719, 0.6357, -4.059e-07, 0.7719, 0.6357, -4.059e-07, 0.7719, 0.6357, 1.0, 1.271e-06, -1.538e-06, 1.0, 1.271e-06, -1.538e-06, 1.0, 1.271e-06, -1.538e-06, 1.0, 1.271e-06, -1.538e-06, -1.0, -8.694e-06, -5.512e-06, -1.0, -8.694e-06, -5.512e-06, -1.0, -8.694e-06, -5.512e-06, -1.0, -8.694e-06, -5.512e-06])] * 3)])
me_mesh1981108183 = bpy.data.meshes.new('mesh1981108183')
me_mesh1981108183.from_pydata([(0.2569, -0.1653, 0.004304), (0.2569, -0.06534, 0.004304), (0.2569, -0.06534, -0.01236), (0.2569, -0.1653, -0.01236), (0.3069, -0.06534, -0.01236), (0.3069, -0.06534, 0.004304), (0.3069, -0.1653, 0.004304), (0.3069, -0.1653, -0.01236), (0.2602, -0.112, -0.4657), (0.2602, -0.06201, -0.4657), (0.2602, -0.06201, -0.4824), (0.2602, -0.112, -0.4824), (0.3102, -0.06201, -0.4824), (0.3102, -0.06201, -0.4657), (0.3102, -0.112, -0.4657), (0.3102, -0.112, -0.4824), (0.1344, -0.1132, -0.1657), (0.1344, -0.06323, -0.1657), (0.4411, -0.06323, -0.1657), (0.4411, -0.1132, -0.1657), (0.4411, -0.06323, -0.1157), (0.1344, -0.06323, -0.1157), (0.1344, -0.1132, -0.1157), (0.4411, -0.1132, -0.1157), (0.1344, -0.1132, -0.3657), (0.1344, -0.06323, -0.3657), (0.4411, -0.06323, -0.3657), (0.4411, -0.1132, -0.3657), (0.4411, -0.06323, -0.3157), (0.1344, -0.06323, -0.3157), (0.1344, -0.1132, -0.3157), (0.4411, -0.1132, -0.3157), (0.1469, 0.02132, -0.269), (0.1469, 0.06132, -0.269), (0.1762, 0.06132, -0.269), (0.1762, 0.02132, -0.269), (0.1762, 0.06132, -0.229), (0.1469, 0.06132, -0.229), (0.1469, 0.02132, -0.229), (0.1762, 0.02132, -0.229), (0.1428, -0.01323, -0.007362), (0.1428, -0.01323, -0.474), (0.1428, -0.1632, -0.474), (0.1428, -0.1632, -0.007362), (0.4261, -0.1632, -0.474), (0.4261, -0.01323, -0.474), (0.4261, -0.01323, -0.007362), (0.4261, -0.1632, -0.007362), (0.2844, 0.1034, -0.007362), (0.2844, 0.1034, -0.474), (0.2967, 0.003942, -0.3524), (0.2967, 0.003942, -0.1446), (0.1558, 0.003942, -0.1446), (0.1558, 0.003942, -0.3524), (0.1558, 0.0895, -0.2485), (0.2967, 0.0895, -0.2485), (0.2944, 0.1116, 0.009304), (0.2944, 0.1116, -0.4907), (0.2866, 0.1211, -0.4907), (0.2866, 0.1211, 0.009305), (0.1328, -0.02144, 0.009305), (0.125, -0.01196, 0.009305), (0.125, -0.01196, -0.4907), (0.1328, -0.02144, -0.4907), (0.2853, 0.1187, 0.009305), (0.2853, 0.1187, -0.4907), (0.2774, 0.1092, -0.4907), (0.2774, 0.1092, 0.009304), (0.4391, -0.02389, -0.4907), (0.4469, -0.01441, -0.4907), (0.4469, -0.01441, 0.009305), (0.4391, -0.02389, 0.009305), (0.1436, 0.1007, -0.2479), (0.2836, 0.1007, -0.2479), (0.2836, 0.09372, -0.2536), (0.1436, 0.09372, -0.2536), (0.2836, -0.003878, -0.1351), (0.2836, 0.003074, -0.1294), (0.1436, 0.003074, -0.1294), (0.1436, -0.003878, -0.1351), (0.1436, 0.09552, -0.2412), (0.2836, 0.09552, -0.2412), (0.2836, 0.1025, -0.2469), (0.1436, 0.1025, -0.2469), (0.1436, -0.002079, -0.3597), (0.1436, 0.004873, -0.3654), (0.2836, 0.004873, -0.3654), (0.2836, -0.002079, -0.3597)], [], [(0, 1, 2, 3), (4, 5, 6, 7), (2, 4, 7, 3), (6, 5, 1, 0), (7, 6, 0, 3), (1, 5, 4, 2), (8, 9, 10, 11), (12, 13, 14, 15), (10, 12, 15, 11), (14, 13, 9, 8), (15, 14, 8, 11), (9, 13, 12, 10), (16, 17, 18, 19), (20, 21, 22, 23), (18, 20, 23, 19), (22, 21, 17, 16), (23, 22, 16, 19), (17, 21, 20, 18), (24, 25, 26, 27), (28, 29, 30, 31), (26, 28, 31, 27), (30, 29, 25, 24), (31, 30, 24, 27), (25, 29, 28, 26), (32, 33, 34, 35), (36, 37, 38, 39), (34, 36, 39, 35), (38, 37, 33, 32), (39, 38, 32, 35), (33, 37, 36, 34), (40, 41, 42, 43), (44, 45, 46, 47), (42, 44, 47, 43), (48, 49, 41, 40), (47, 46, 48, 40, 43), (41, 49, 45, 44, 42), (48, 46, 45, 49), (50, 51, 52, 53), (54, 55, 50, 53), (52, 54, 53), (55, 51, 50), (54, 52, 51, 55), (56, 57, 58, 59), (60, 61, 62, 63), (56, 60, 63, 57), (59, 58, 62, 61), (56, 59, 61, 60), (57, 63, 62, 58), (64, 65, 66, 67), (68, 69, 70, 71), (66, 68, 71, 67), (70, 69, 65, 64), (71, 70, 64, 67), (65, 69, 68, 66), (72, 73, 74, 75), (76, 77, 78, 79), (74, 76, 79, 75), (78, 77, 73, 72), (79, 78, 72, 75), (73, 77, 76, 74), (80, 81, 82, 83), (84, 85, 86, 87), (80, 84, 87, 81), (83, 82, 86, 85), (80, 83, 85, 84), (81, 87, 86, 82)])
me_mesh1981108183.polygons.foreach_set('use_smooth', [True] * 66)
me_mesh1981108183.polygons.foreach_set('material_index', [0, 0, 0, 0, 0, 0, 0, 0, 0, 0, 0, 0, 0, 0, 0, 0, 0, 0, 0, 0, 0, 0, 0, 0, 0, 0, 0, 0, 0, 0, 1, 1, 1, 1, 1, 1, 1, 1, 1, 1, 1, 1, 2, 2, 2, 2, 2, 2, 2, 2, 2, 2, 2, 2, 2, 2, 2, 2, 2, 2, 2, 2, 2, 2, 2, 2])
_k = set([(0, 1), (0, 3), (0, 6), (1, 2), (1, 5), (2, 3), (2, 4), (3, 7), (4, 5), (4, 7), (5, 6), (6, 7), (8, 9), (8, 11), (8, 14), (9, 10), (9, 13), (10, 11), (10, 12), (11, 15), (12, 13), (12, 15), (13, 14), (14, 15), (16, 17), (16, 19), (16, 22), (17, 18), (17, 21), (18, 19), (18, 20), (19, 23), (20, 21), (20, 23), (21, 22), (22, 23), (24, 25), (24, 27), (24, 30), (25, 26), (25, 29), (26, 27), (26, 28), (27, 31), (28, 29), (28, 31), (29, 30), (30, 31), (32, 33), (32, 35), (32, 38), (33, 34), (33, 37), (34, 35), (34, 36), (35, 39), (36, 37), (36, 39), (37, 38), (38, 39), (40, 41), (40, 43), (40, 48), (41, 42), (41, 49), (42, 43), (42, 44), (43, 47), (44, 45), (44, 47), (45, 46), (45, 49), (46, 47), (46, 48), (48, 49), (50, 51), (50, 53), (50, 55), (51, 52), (51, 55), (52, 53), (52, 54), (53, 54), (54, 55), (56, 57), (56, 59), (56, 60), (57, 58), (57, 63), (58, 59), (58, 62), (59, 61), (60, 61), (60, 63), (61, 62), (62, 63), (64, 65), (64, 67), (64, 70), (65, 66), (65, 69), (66, 67), (66, 68), (67, 71), (68, 69), (68, 71), (69, 70), (70, 71), (72, 73), (72, 75), (72, 78), (73, 74), (73, 77), (74, 75), (74, 76), (75, 79), (76, 77), (76, 79), (77, 78), (78, 79), (80, 81), (80, 83), (80, 84), (81, 82), (81, 87), (82, 83), (82, 86), (83, 85), (84, 85), (84, 87), (85, 86), (86, 87)])
me_mesh1981108183.attributes.new('sharp_edge', 'BOOLEAN', 'EDGE').data.foreach_set('value', [ (min(e.vertices), max(e.vertices)) in _k for e in me_mesh1981108183.edges])
_uv = me_mesh1981108183.uv_layers.new(name='UVMap')
_uv.uv.foreach_set('vector', [-0.1198, 0.06283, -0.1257, 0.07097, -0.1243, 0.07194, -0.1185, 0.0638, 0.1243, 0.07194, 0.1257, 0.07097, 0.1198, 0.06283, 0.1185, 0.0638, -0.09487, 0.1027, -0.09263, 0.1072, -0.08369, 0.1027, -0.08592, 0.09824, 0.08369, 0.1027, 0.09263, 0.1072, 0.09487, 0.1027, 0.08592, 0.09824, 0.07419, 0.03132, 0.07576, 0.03076, 0.07408, 0.02605, 0.07251, 0.02661, -0.07408, 0.02605, -0.07576, 0.03076, -0.07419, 0.03132, -0.07251, 0.02661, -0.0847, 0.09449, -0.08761, 0.09856, -0.08625, 0.09953, -0.08334, 0.09546, 0.08625, 0.09953, 0.08761, 0.09856, 0.0847, 0.09449, 0.08334, 0.09546, -0.09502, 0.1032, -0.09278, 0.1076, -0.08831, 0.1054, -0.09055, 0.1009, 0.08831, 0.1054, 0.09278, 0.1076, 0.09502, 0.1032, 0.09055, 0.1009, 0.03004, 0.04744, 0.03161, 0.04688, 0.02993, 0.04217, 0.02836, 0.04273, -0.02993, 0.04217, -0.03161, 0.04688, -0.03004, 0.04744, -0.02836, 0.04273, -0.09606, 0.08962, -0.1005, 0.09186, -0.08682, 0.1193, -0.08235, 0.1171, 0.08682, 0.1193, 0.1005, 0.09186, 0.09606, 0.08962, 0.08235, 0.1171, 0.1119, 0.08102, 0.116, 0.07812, 0.1131, 0.07405, 0.109, 0.07696, -0.1131, 0.07405, -0.116, 0.07812, -0.1119, 0.08102, -0.109, 0.07696, 0.06897, 0.04743, 0.05866, 0.01855, 0.05395, 0.02023, 0.06426, 0.04911, -0.05395, 0.02023, -0.05866, 0.01855, -0.06897, 0.04743, -0.06426, 0.04911, -0.09606, 0.08962, -0.1005, 0.09186, -0.08682, 0.1193, -0.08235, 0.1171, 0.08682, 0.1193, 0.1005, 0.09186, 0.09606, 0.08962, 0.08235, 0.1171, 0.09567, 0.09265, 0.09974, 0.08974, 0.09683, 0.08567, 0.09277, 0.08858, -0.09683, 0.08567, -0.09974, 0.08974, -0.09567, 0.09265, -0.09277, 0.08858, 0.05014, 0.05416, 0.03982, 0.02528, 0.03511, 0.02696, 0.04543, 0.05584, -0.03511, 0.02696, -0.03982, 0.02528, -0.05014, 0.05416, -0.04543, 0.05584, -0.1075, 0.09675, -0.1111, 0.09854, -0.1098, 0.1012, -0.1062, 0.09938, 0.1098, 0.1012, 0.1111, 0.09854, 0.1075, 0.09675, 0.1062, 0.09938, 0.1108, 0.09717, 0.114, 0.09484, 0.1117, 0.09159, 0.1085, 0.09391, -0.1117, 0.09159, -0.114, 0.09484, -0.1108, 0.09717, -0.1085, 0.09391, 0.04939, 0.0263, 0.0484, 0.02354, 0.04464, 0.02488, 0.04562, 0.02764, -0.04464, 0.02488, -0.0484, 0.02354, -0.04939, 0.0263, -0.04562, 0.02764, -0.1277, 0.07589, -0.08976, 0.103, -0.08104, 0.09081, -0.119, 0.06368, 0.08104, 0.09081, 0.08976, 0.103, 0.1277, 0.07589, 0.119, 0.06368, 0.02519, 0.03139, 0.03472, 0.05807, 0.07867, 0.04238, 0.06914, 0.01569, -0.09864, 0.1089, -0.05429, 0.1234, -0.04858, 0.106, -0.09293, 0.09142, 0.07855, 0.1135, 0.09196, 0.1202, 0.1087, 0.1127, 0.1046, 0.09484, 0.09122, 0.08813, -0.1046, 0.09484, -0.1087, 0.1127, -0.09196, 0.1202, -0.07855, 0.1135, -0.09122, 0.08813, -0.01391, -0.0791, -0.02525, -0.06468, 0.01143, -0.03583, 0.02277, -0.05025, 0.04183, 0.04179, 0.06139, 0.0348, 0.05665, 0.02153, 0.03709, 0.02852, -0.1188, 0.04438, -0.1182, 0.05845, -0.1048, 0.05789, -0.1054, 0.04381, 0.0, 0.0, 0.0, 0.0, 0.0, 0.0, 0.1141, 0.09826, 0.1176, 0.08526, 0.1007, 0.09734, 0.03617, 0.06721, 0.0246, 0.06034, 0.01741, 0.07246, 0.02898, 0.07933, -0.107, 0.1198, -0.05984, 0.1363, -0.05992, 0.1366, -0.1071, 0.1201, 0.1003, 0.1004, 0.1003, 0.1007, 0.05314, 0.1172, 0.05306, 0.1169, 0.01537, -0.07994, 0.01289, -0.08309, -0.02641, -0.05218, -0.02393, -0.04903, -0.01462, -0.08089, 0.02468, -0.04998, 0.02716, -0.05313, -0.01214, -0.08404, 0.109, 0.114, 0.1102, 0.1137, 0.1055, 0.09331, 0.1043, 0.09358, -0.109, 0.114, -0.1043, 0.09358, -0.1055, 0.09331, -0.1102, 0.1137, -0.107, 0.1198, -0.05983, 0.1363, -0.05942, 0.1351, -0.1066, 0.1186, 0.05942, 0.1351, 0.05983, 0.1363, 0.107, 0.1198, 0.1066, 0.1186, -0.02464, -0.04993, -0.0117, -0.03348, 0.0276, -0.06439, 0.01466, -0.08085, -0.0276, -0.06439, 0.0117, -0.03348, 0.02464, -0.04993, -0.01466, -0.08085, 0.09043, 0.1209, 0.09093, 0.122, 0.1101, 0.1135, 0.1096, 0.1124, -0.1101, 0.1135, -0.09093, 0.122, -0.09043, 0.1209, -0.1096, 0.1124, -0.1288, 0.05907, -0.1267, 0.07289, -0.1258, 0.07275, -0.128, 0.05892, 0.1258, 0.07275, 0.1267, 0.07289, 0.1288, 0.05907, 0.128, 0.05893, -0.03022, 0.07854, -0.01702, 0.0707, -0.02417, 0.05866, -0.03737, 0.0665, 0.02417, 0.05866, 0.01702, 0.0707, 0.03022, 0.07854, 0.03737, 0.0665, -0.1179, 0.08408, -0.1188, 0.08431, -0.1148, 0.09914, -0.1139, 0.09891, 0.1148, 0.09914, 0.1188, 0.08431, 0.1179, 0.08408, 0.1139, 0.09891, 0.05699, 0.07963, 0.04967, 0.09157, 0.05044, 0.09204, 0.05775, 0.08011, -0.05699, 0.07963, -0.05775, 0.08011, -0.05044, 0.09204, -0.04967, 0.09157, 0.1198, 0.0432, 0.1045, 0.04255, 0.1039, 0.05654, 0.1192, 0.05718, -0.1198, 0.0432, -0.1192, 0.05718, -0.1039, 0.05654, -0.1045, 0.04255, -0.115, 0.09833, -0.115, 0.09923, -0.09965, 0.09817, -0.09972, 0.09728, 0.115, 0.09833, 0.09972, 0.09728, 0.09965, 0.09817, 0.115, 0.09923])
me_mesh1981108183.materials.append(mat_mat23)
me_mesh1981108183.materials.append(mat_mat5)
me_mesh1981108183.materials.append(mat_mat22)
me_mesh1981108183.use_remesh_preserve_volume = False
me_mesh1981108183.use_remesh_preserve_attributes = False
me_mesh1981108183.use_mirror_vertex_groups = False
me_mesh1981108183.update()
me_mesh1981108183.normals_split_custom_set([tuple(v) for v in zip(*[iter([-1.0, 0.0, 0.0, -1.0, 0.0, 0.0, -1.0, 0.0, 0.0, -1.0, 0.0, 0.0, 1.0, -2.794e-07, 0.0, 1.0, -2.794e-07, 0.0, 1.0, -2.794e-07, 0.0, 1.0, -2.794e-07, 0.0, -2.328e-08, 0.0, -1.0, -2.328e-08, 0.0, -1.0, -2.328e-08, 0.0, -1.0, -2.328e-08, 0.0, -1.0, 0.0, -5.914e-07, 1.0, 0.0, -5.914e-07, 1.0, 0.0, -5.914e-07, 1.0, 0.0, -5.914e-07, 1.0, 0.0, -1.0, 0.0, 0.0, -1.0, 0.0, 0.0, -1.0, 0.0, 0.0, -1.0, 0.0, -1.267e-06, 1.0, 4.191e-06, -1.267e-06, 1.0, 4.191e-06, -1.267e-06, 1.0, 4.191e-06, -1.267e-06, 1.0, 4.191e-06, -1.0, 0.0, 0.0, -1.0, 0.0, 0.0, -1.0, 0.0, 0.0, -1.0, 0.0, 0.0, 1.0, 1.676e-06, 0.0, 1.0, 1.676e-06, 0.0, 1.0, 1.676e-06, 0.0, 1.0, 1.676e-06, 0.0, 0.0, 0.0, -1.0, 0.0, 0.0, -1.0, 0.0, 0.0, -1.0, 0.0, 0.0, -1.0, 0.0, -8.941e-07, 1.0, 0.0, -8.941e-07, 1.0, 0.0, -8.941e-07, 1.0, 0.0, -8.941e-07, 1.0, 0.0, -1.0, 0.0, 0.0, -1.0, 0.0, 0.0, -1.0, 0.0, 0.0, -1.0, 0.0, 0.0, 1.0, 0.0, 0.0, 1.0, 0.0, 0.0, 1.0, 0.0, 0.0, 1.0, 0.0, -6.074e-08, 0.0, -1.0, -6.074e-08, 0.0, -1.0, -6.074e-08, 0.0, -1.0, -6.074e-08, 0.0, -1.0, -3.043e-07, -4.634e-13, 1.0, -3.043e-07, -4.634e-13, 1.0, -3.043e-07, -4.634e-13, 1.0, -3.043e-07, -4.634e-13, 1.0, 1.0, 0.0, 0.0, 1.0, 0.0, 0.0, 1.0, 0.0, 0.0, 1.0, 0.0, 0.0, -1.0, -2.049e-06, 0.0, -1.0, -2.049e-06, 0.0, -1.0, -2.049e-06, 0.0, -1.0, -2.049e-06, 0.0, 6.56e-07, -1.0, 0.0, 6.56e-07, -1.0, 0.0, 6.56e-07, -1.0, 0.0, 6.56e-07, -1.0, 0.0, -7.775e-07, 1.0, 0.0, -7.775e-07, 1.0, 0.0, -7.775e-07, 1.0, 0.0, -7.775e-07, 1.0, 0.0, 3.644e-07, 0.0, -1.0, 3.644e-07, 0.0, -1.0, 3.644e-07, 0.0, -1.0, 3.644e-07, 0.0, -1.0, -3.529e-07, 0.0, 1.0, -3.529e-07, 0.0, 1.0, -3.529e-07, 0.0, 1.0, -3.529e-07, 0.0, 1.0, 1.0, 0.0, 0.0, 1.0, 0.0, 0.0, 1.0, 0.0, 0.0, 1.0, 0.0, 0.0, -1.0, 0.0, 0.0, -1.0, 0.0, 0.0, -1.0, 0.0, 0.0, -1.0, 0.0, 0.0, 6.56e-07, -1.0, 0.0, 6.56e-07, -1.0, 0.0, 6.56e-07, -1.0, 0.0, 6.56e-07, -1.0, 0.0, -7.775e-07, 1.0, 0.0, -7.775e-07, 1.0, 0.0, -7.775e-07, 1.0, 0.0, -7.775e-07, 1.0, 0.0, 7.937e-07, 0.0, -1.0, 7.937e-07, 0.0, -1.0, 7.937e-07, 0.0, -1.0, 7.937e-07, 0.0, -1.0, 2.506e-07, 0.0, 1.0, 2.506e-07, 0.0, 1.0, 2.506e-07, 0.0, 1.0, 2.506e-07, 0.0, 1.0, 1.0, 0.0, 0.0, 1.0, 0.0, 0.0, 1.0, 0.0, 0.0, 1.0, 0.0, 0.0, -1.0, 0.0, 0.0, -1.0, 0.0, 0.0, -1.0, 0.0, 0.0, -1.0, 0.0, 0.0, 4.064e-06, -1.0, 0.0, 4.064e-06, -1.0, 0.0, 4.064e-06, -1.0, 0.0, 4.064e-06, -1.0, 0.0, -4.191e-06, 1.0, 0.0, -4.191e-06, 1.0, 0.0, -4.191e-06, 1.0, 0.0, -4.191e-06, 1.0, 0.0, -1.0, 0.0, -2.235e-07, -1.0, 0.0, -2.235e-07, -1.0, 0.0, -2.235e-07, -1.0, 0.0, -2.235e-07, 1.0, 7.914e-07, 4.151e-07, 1.0, 7.914e-07, 4.151e-07, 1.0, 7.914e-07, 4.151e-07, 1.0, 7.914e-07, 4.151e-07, 1.841e-07, -1.0, 1.409e-07, 1.841e-07, -1.0, 1.409e-07, 1.841e-07, -1.0, 1.409e-07, 1.841e-07, -1.0, 1.409e-07, -0.6357, 0.7719, -3.695e-07, -0.6357, 0.7719, -3.695e-07, -0.6357, 0.7719, -3.695e-07, -0.6357, 0.7719, -3.695e-07, -3.451e-07, -8.594e-07, 1.0, -3.451e-07, -8.594e-07, 1.0, -3.451e-07, -8.594e-07, 1.0, -3.451e-07, -8.594e-07, 1.0, -3.451e-07, -8.594e-07, 1.0, 4.246e-07, -6.437e-07, -1.0, 4.246e-07, -6.437e-07, -1.0, 4.246e-07, -6.437e-07, -1.0, 4.246e-07, -6.437e-07, -1.0, 4.246e-07, -6.437e-07, -1.0, 0.6357, 0.7719, 2.501e-07, 0.6357, 0.7719, 2.501e-07, 0.6357, 0.7719, 2.501e-07, 0.6357, 0.7719, 2.501e-07, 3.384e-06, -1.0, -1.078e-10, 3.384e-06, -1.0, -1.078e-10, 3.384e-06, -1.0, -1.078e-10, 3.384e-06, -1.0, -1.078e-10, -1.788e-06, 0.7719, -0.6357, -1.788e-06, 0.7719, -0.6357, -1.788e-06, 0.7719, -0.6357, -1.788e-06, 0.7719, -0.6357, -0.5446, -0.2833, 0.7894, -0.5882, 0.8087, -5.314e-05, -0.5446, -0.2833, -0.7894, 1.0, -2.096e-06, 0.0, 1.0, -2.096e-06, 0.0, 1.0, -2.096e-06, 0.0, -3.242e-06, 0.7719, 0.6357, -3.242e-06, 0.7719, 0.6357, -3.242e-06, 0.7719, 0.6357, -3.242e-06, 0.7719, 0.6357, -0.772, 0.6357, 5.009e-06, -0.772, 0.6357, -9.202e-06, -0.772, 0.6357, 4.485e-05, -0.772, 0.6357, -4.444e-05, 0.772, -0.6357, -4.966e-05, 0.772, -0.6357, -5.016e-06, 0.772, -0.6357, -3.541e-07, 0.772, -0.6357, 4.622e-05, -0.6357, -0.7719, 1.806e-06, -0.6357, -0.7719, -4.544e-05, -0.6357, -0.7719, 4.827e-05, -0.6357, -0.7719, 6.522e-07, 0.6357, 0.7719, -4.855e-05, 0.6357, 0.7719, 4.565e-05, 0.6357, 0.7719, -1.219e-06, 0.6357, 0.7719, -1.793e-06, 4.605e-06, -2.449e-06, 1.0, 4.605e-06, -2.449e-06, 1.0, 4.605e-06, -2.449e-06, 1.0, 4.605e-06, -2.449e-06, 1.0, 2.898e-06, -4.471e-06, -1.0, 2.898e-06, -4.471e-06, -1.0, 2.898e-06, -4.471e-06, -1.0, 2.898e-06, -4.471e-06, -1.0, -0.7719, 0.6357, -1.695e-06, -0.7719, 0.6357, -1.695e-06, -0.7719, 0.6357, -1.695e-06, -0.7719, 0.6357, -1.695e-06, 0.7719, -0.6357, 1.988e-06, 0.7719, -0.6357, 1.988e-06, 0.7719, -0.6357, 1.988e-06, 0.7719, -0.6357, 1.988e-06, -0.6357, -0.7719, -9.298e-07, -0.6357, -0.7719, -9.298e-07, -0.6357, -0.7719, -9.298e-07, -0.6357, -0.7719, -9.298e-07, 0.6357, 0.7719, 8.357e-07, 0.6357, 0.7719, 8.357e-07, 0.6357, 0.7719, 8.357e-07, 0.6357, 0.7719, 8.357e-07, -4.582e-06, -2.449e-06, 1.0, -4.582e-06, -2.449e-06, 1.0, -4.582e-06, -2.449e-06, 1.0, -4.582e-06, -2.449e-06, 1.0, -2.898e-06, -3.579e-06, -1.0, -2.898e-06, -3.579e-06, -1.0, -2.898e-06, -3.579e-06, -1.0, -2.898e-06, -3.579e-06, -1.0, 1.931e-06, 0.6357, -0.7719, 1.931e-06, 0.6357, -0.7719, 1.931e-06, 0.6357, -0.7719, 1.931e-06, 0.6357, -0.7719, -2.77e-06, -0.6357, 0.7719, -2.77e-06, -0.6357, 0.7719, -2.77e-06, -0.6357, 0.7719, -2.77e-06, -0.6357, 0.7719, 6.933e-07, -0.7719, -0.6357, 6.933e-07, -0.7719, -0.6357, 6.933e-07, -0.7719, -0.6357, 6.933e-07, -0.7719, -0.6357, -3.665e-07, 0.7719, 0.6357, -3.665e-07, 0.7719, 0.6357, -3.665e-07, 0.7719, 0.6357, -3.665e-07, 0.7719, 0.6357, -1.0, 2.063e-06, -1.498e-06, -1.0, 2.063e-06, -1.498e-06, -1.0, 2.063e-06, -1.498e-06, -1.0, 2.063e-06, -1.498e-06, 1.0, -2.694e-06, -1.882e-06, 1.0, -2.694e-06, -1.882e-06, 1.0, -2.694e-06, -1.882e-06, 1.0, -2.694e-06, -1.882e-06, 6.575e-06, 0.6357, 0.7719, 6.575e-06, 0.6357, 0.7719, 6.575e-06, 0.6357, 0.7719, 6.575e-06, 0.6357, 0.7719, -8.125e-06, -0.6357, -0.7719, -8.125e-06, -0.6357, -0.7719, -8.125e-06, -0.6357, -0.7719, -8.125e-06, -0.6357, -0.7719, 4.506e-06, -0.7719, 0.6357, 4.506e-06, -0.7719, 0.6357, 4.506e-06, -0.7719, 0.6357, 4.506e-06, -0.7719, 0.6357, -4.172e-06, 0.7719, -0.6357, -4.172e-06, 0.7719, -0.6357, -4.172e-06, 0.7719, -0.6357, -4.172e-06, 0.7719, -0.6357, -1.0, -3.368e-06, 5.442e-06, -1.0, -3.368e-06, 5.442e-06, -1.0, -3.368e-06, 5.442e-06, -1.0, -3.368e-06, 5.442e-06, 1.0, -2.694e-06, 2.481e-06, 1.0, -2.694e-06, 2.481e-06, 1.0, -2.694e-06, 2.481e-06, 1.0, -2.694e-06, 2.481e-06])] * 3)])
me_mesh1589642298 = bpy.data.meshes.new('mesh1589642298')
me_mesh1589642298.from_pydata([(-0.3576, -0.1395, 0.3079), (-0.3576, -0.06945, 0.3079), (-0.3576, -0.06945, 0.3246), (-0.3576, -0.1395, 0.3246), (-0.4476, -0.06945, 0.3246), (-0.4476, -0.06945, 0.3079), (-0.4476, -0.1395, 0.3079), (-0.4476, -0.1395, 0.3246)], [], [(0, 1, 2, 3), (4, 5, 6, 7), (2, 4, 7, 3), (6, 5, 1, 0), (7, 6, 0, 3), (1, 5, 4, 2)])
me_mesh1589642298.polygons.foreach_set('use_smooth', [True] * 6)
_k = set([(0, 1), (0, 3), (0, 6), (1, 2), (1, 5), (2, 3), (2, 4), (3, 7), (4, 5), (4, 7), (5, 6), (6, 7)])
me_mesh1589642298.attributes.new('sharp_edge', 'BOOLEAN', 'EDGE').data.foreach_set('value', [ (min(e.vertices), max(e.vertices)) in _k for e in me_mesh1589642298.edges])
_uv = me_mesh1589642298.uv_layers.new(name='UVMap')
_uv.uv.foreach_set('vector', [0.1461, 0.04729, 0.1501, 0.05299, 0.1515, 0.05202, 0.1474, 0.04633, -0.1515, 0.05202, -0.1501, 0.05299, -0.1461, 0.04729, -0.1474, 0.04633, 0.122, 0.04757, 0.126, 0.03952, 0.1197, 0.03639, 0.1157, 0.04444, -0.1197, 0.03639, -0.126, 0.03952, -0.122, 0.04757, -0.1157, 0.04444, 0.08054, -0.05106, 0.07897, -0.0505, 0.082, -0.04203, 0.08357, -0.04259, -0.082, -0.04203, -0.07897, -0.0505, -0.08054, -0.05106, -0.08357, -0.04259])
me_mesh1589642298.materials.append(mat_mat23)
me_mesh1589642298.use_remesh_preserve_volume = False
me_mesh1589642298.use_remesh_preserve_attributes = False
me_mesh1589642298.use_mirror_vertex_groups = False
me_mesh1589642298.update()
me_mesh1589642298.normals_split_custom_set([tuple(v) for v in zip(*[iter([1.0, -1.393e-07, 0.0, 1.0, -1.393e-07, 0.0, 1.0, -1.393e-07, 0.0, 1.0, -1.393e-07, 0.0, -1.0, 0.0, 2.682e-06, -1.0, 0.0, 2.682e-06, -1.0, 0.0, 2.682e-06, -1.0, 0.0, 2.682e-06, -5.913e-07, 6.386e-07, 1.0, -5.913e-07, 6.386e-07, 1.0, -5.913e-07, 6.386e-07, 1.0, -5.913e-07, 6.386e-07, 1.0, 8.87e-07, -8.515e-07, -1.0, 8.87e-07, -8.515e-07, -1.0, 8.87e-07, -8.515e-07, -1.0, 8.87e-07, -8.515e-07, -1.0, 0.0, -1.0, 6.209e-07, 0.0, -1.0, 6.209e-07, 0.0, -1.0, 6.209e-07, 0.0, -1.0, 6.209e-07, 0.0, 1.0, 0.0, 0.0, 1.0, 0.0, 0.0, 1.0, 0.0, 0.0, 1.0, 0.0])] * 3)])
me_mesh551089074 = bpy.data.meshes.new('mesh551089074')
me_mesh551089074.from_pydata([(0.2694, -0.1666, 0.3943), (0.2694, -0.06657, 0.3943), (0.2694, -0.06657, 0.3776), (0.2694, -0.1666, 0.3776), (0.3194, -0.06656, 0.3776), (0.3194, -0.06656, 0.3943), (0.3194, -0.1666, 0.3943), (0.3194, -0.1666, 0.3776)], [], [(0, 1, 2, 3), (4, 5, 6, 7), (2, 4, 7, 3), (6, 5, 1, 0), (7, 6, 0, 3), (1, 5, 4, 2)])
me_mesh551089074.polygons.foreach_set('use_smooth', [True] * 6)
_k = set([(0, 1), (0, 3), (0, 6), (1, 2), (1, 5), (2, 3), (2, 4), (3, 7), (4, 5), (4, 7), (5, 6), (6, 7)])
me_mesh551089074.attributes.new('sharp_edge', 'BOOLEAN', 'EDGE').data.foreach_set('value', [ (min(e.vertices), max(e.vertices)) in _k for e in me_mesh551089074.edges])
_uv = me_mesh551089074.uv_layers.new(name='UVMap')
_uv.uv.foreach_set('vector', [-0.1515, 0.04007, -0.1573, 0.0482, -0.156, 0.04917, -0.1502, 0.04104, 0.156, 0.04917, 0.1573, 0.0482, 0.1515, 0.04007, 0.1502, 0.04104, -0.0942, 0.1038, -0.09196, 0.1083, -0.08302, 0.1038, -0.08525, 0.09931, 0.08302, 0.1038, 0.09196, 0.1083, 0.0942, 0.1038, 0.08525, 0.09931, 0.1113, 0.01938, 0.1129, 0.01882, 0.1112, 0.01411, 0.1097, 0.01467, -0.1112, 0.01411, -0.1129, 0.01882, -0.1113, 0.01938, -0.1097, 0.01467])
me_mesh551089074.materials.append(mat_mat23)
me_mesh551089074.use_remesh_preserve_volume = False
me_mesh551089074.use_remesh_preserve_attributes = False
me_mesh551089074.use_mirror_vertex_groups = False
me_mesh551089074.update()
me_mesh551089074.normals_split_custom_set([tuple(v) for v in zip(*[iter([-1.0, 0.0, 0.0, -1.0, 0.0, 0.0, -1.0, 0.0, 0.0, -1.0, 0.0, 0.0, 1.0, 1.118e-06, 0.0, 1.0, 1.118e-06, 0.0, 1.0, 1.118e-06, 0.0, 1.0, 1.118e-06, 0.0, 0.0, 0.0, -1.0, 0.0, 0.0, -1.0, 0.0, 0.0, -1.0, 0.0, 0.0, -1.0, 0.0, -1.192e-06, 1.0, 0.0, -1.192e-06, 1.0, 0.0, -1.192e-06, 1.0, 0.0, -1.192e-06, 1.0, 0.0, -1.0, 0.0, 0.0, -1.0, 0.0, 0.0, -1.0, 0.0, 0.0, -1.0, 0.0, -2.384e-06, 1.0, 0.0, -2.384e-06, 1.0, 0.0, -2.384e-06, 1.0, 0.0, -2.384e-06, 1.0, 0.0])] * 3)])
me_mesh1509111848 = bpy.data.meshes.new('mesh1509111848')
me_mesh1509111848.from_pydata([(0.0007755, 0.1074, 0.1693), (-0.6592, 0.1074, 0.1693), (-0.6592, 0.09797, 0.1771), (0.0007755, 0.09797, 0.1771), (-0.6592, -0.03512, 0.01548), (-0.6592, -0.02564, 0.007671), (0.0007761, -0.02564, 0.007672), (0.000776, -0.03512, 0.01548)], [], [(0, 1, 2, 3), (4, 5, 6, 7), (2, 4, 7, 3), (6, 5, 1, 0), (7, 6, 0, 3), (1, 5, 4, 2)])
me_mesh1509111848.polygons.foreach_set('use_smooth', [True] * 6)
_k = set([(0, 1), (0, 3), (0, 6), (1, 2), (1, 5), (2, 3), (2, 4), (3, 7), (4, 5), (4, 7), (5, 6), (6, 7)])
me_mesh1509111848.attributes.new('sharp_edge', 'BOOLEAN', 'EDGE').data.foreach_set('value', [ (min(e.vertices), max(e.vertices)) in _k for e in me_mesh1509111848.edges])
_uv = me_mesh1509111848.uv_layers.new(name='UVMap')
_uv.uv.foreach_set('vector', [0.04299, 0.05431, 0.07748, -0.001962, 0.07643, -0.002604, 0.04194, 0.05367, -0.07643, -0.002604, -0.07748, -0.001962, -0.04299, 0.05431, -0.04194, 0.05367, 0.1556, -0.03564, 0.1347, -0.03653, 0.1319, 0.02942, 0.1528, 0.0303, -0.1319, 0.02942, -0.1347, -0.03653, -0.1556, -0.03564, -0.1528, 0.0303, 0.1283, 0.07278, 0.1282, 0.07401, 0.1491, 0.07544, 0.1492, 0.07422, -0.1491, 0.07544, -0.1282, 0.07401, -0.1283, 0.07278, -0.1492, 0.07422])
me_mesh1509111848.materials.append(mat_mat22)
me_mesh1509111848.use_remesh_preserve_volume = False
me_mesh1509111848.use_remesh_preserve_attributes = False
me_mesh1509111848.use_mirror_vertex_groups = False
me_mesh1509111848.update()
me_mesh1509111848.normals_split_custom_set([tuple(v) for v in zip(*[iter([-2.566e-06, 0.6357, 0.7719, -2.566e-06, 0.6357, 0.7719, -2.566e-06, 0.6357, 0.7719, -2.566e-06, 0.6357, 0.7719, 2.519e-06, -0.6357, -0.7719, 2.519e-06, -0.6357, -0.7719, 2.519e-06, -0.6357, -0.7719, 2.519e-06, -0.6357, -0.7719, -9.302e-07, -0.7719, 0.6357, -9.302e-07, -0.7719, 0.6357, -9.302e-07, -0.7719, 0.6357, -9.302e-07, -0.7719, 0.6357, 9.279e-07, 0.7719, -0.6357, 9.279e-07, 0.7719, -0.6357, 9.279e-07, 0.7719, -0.6357, 9.279e-07, 0.7719, -0.6357, 1.0, -2.118e-06, 5.061e-06, 1.0, -2.118e-06, 5.061e-06, 1.0, -2.118e-06, 5.061e-06, 1.0, -2.118e-06, 5.061e-06, -1.0, 0.0, 1.767e-06, -1.0, 0.0, 1.767e-06, -1.0, 0.0, 1.767e-06, -1.0, 0.0, 1.767e-06])] * 3)])
me_mesh1224864500 = bpy.data.meshes.new('mesh1224864500')
me_mesh1224864500.from_pydata([(-0.01589, -0.02445, 0.3118), (-0.6426, -0.02445, 0.3118), (-0.6426, -0.1745, 0.3118), (-0.01589, -0.1745, 0.3118), (-0.6426, -0.1745, 0.02843), (-0.6426, -0.02445, 0.02843), (-0.01589, -0.02445, 0.02843), (-0.01589, -0.1745, 0.02843), (-0.01589, 0.09221, 0.1701), (-0.6426, 0.09221, 0.1701)], [], [(0, 1, 2, 3), (4, 5, 6, 7), (2, 4, 7, 3), (8, 9, 1, 0), (7, 6, 8, 0, 3), (1, 9, 5, 4, 2), (8, 6, 5, 9)])
me_mesh1224864500.polygons.foreach_set('use_smooth', [True] * 7)
_k = set([(0, 1), (0, 3), (0, 8), (1, 2), (1, 9), (2, 3), (2, 4), (3, 7), (4, 5), (4, 7), (5, 6), (5, 9), (6, 7), (6, 8), (8, 9)])
me_mesh1224864500.attributes.new('sharp_edge', 'BOOLEAN', 'EDGE').data.foreach_set('value', [ (min(e.vertices), max(e.vertices)) in _k for e in me_mesh1224864500.edges])
_uv = me_mesh1224864500.uv_layers.new(name='UVMap')
_uv.uv.foreach_set('vector', [0.1107, 0.08015, 0.1388, 0.02409, 0.1253, 0.01739, 0.09731, 0.07344, -0.1253, 0.01739, -0.1388, 0.02409, -0.1107, 0.08015, -0.09731, 0.07344, 0.07278, -0.069, 0.0461, -0.05947, 0.06717, -0.0004525, 0.09386, -0.009982, 0.0173, 0.03605, 0.04928, -0.01784, 0.0335, -0.02721, 0.001518, 0.02668, 0.1213, 0.06069, 0.13, 0.0729, 0.1483, 0.07416, 0.1531, 0.05643, 0.1443, 0.04422, -0.1531, 0.05643, -0.1483, 0.07416, -0.13, 0.0729, -0.1213, 0.06069, -0.1443, 0.04422, -0.152, 0.02859, -0.1336, 0.02782, -0.1363, -0.03479, -0.1546, -0.03402])
me_mesh1224864500.materials.append(mat_mat9)
me_mesh1224864500.use_remesh_preserve_volume = False
me_mesh1224864500.use_remesh_preserve_attributes = False
me_mesh1224864500.use_mirror_vertex_groups = False
me_mesh1224864500.update()
me_mesh1224864500.normals_split_custom_set([tuple(v) for v in zip(*[iter([-7.423e-07, -6.954e-07, 1.0, -7.423e-07, -6.954e-07, 1.0, -7.423e-07, -6.954e-07, 1.0, -7.423e-07, -6.954e-07, 1.0, 7.728e-07, 4.036e-07, -1.0, 7.728e-07, 4.036e-07, -1.0, 7.728e-07, 4.036e-07, -1.0, 7.728e-07, 4.036e-07, -1.0, 2.378e-07, -1.0, -1.084e-07, 2.378e-07, -1.0, -1.084e-07, 2.378e-07, -1.0, -1.084e-07, 2.378e-07, -1.0, -1.084e-07, -7.604e-07, 0.7719, 0.6357, -7.604e-07, 0.7719, 0.6357, -7.604e-07, 0.7719, 0.6357, -7.604e-07, 0.7719, 0.6357, 1.0, -7.183e-07, 8.415e-07, 1.0, -7.183e-07, 8.415e-07, 1.0, -7.183e-07, 8.415e-07, 1.0, -7.183e-07, 8.415e-07, 1.0, -7.183e-07, 8.415e-07, -1.0, -1.262e-06, -7.826e-07, -1.0, -1.262e-06, -7.826e-07, -1.0, -1.262e-06, -7.826e-07, -1.0, -1.262e-06, -7.826e-07, -1.0, -1.262e-06, -7.826e-07, 3.158e-07, 0.7719, -0.6357, 3.158e-07, 0.7719, -0.6357, 3.158e-07, 0.7719, -0.6357, 3.158e-07, 0.7719, -0.6357])] * 3)])
me_mesh318895703 = bpy.data.meshes.new('mesh318895703')
me_mesh318895703.from_pydata([(0.06744, -0.1232, 0.0293), (0.4574, -0.1232, 0.0293), (0.4574, -0.1532, 0.0293), (0.06744, -0.1532, 0.0293), (0.4574, -0.1532, 0.1193), (0.4574, -0.1232, 0.1193), (0.06744, -0.1232, 0.1193), (0.06744, -0.1532, 0.1193)], [], [(0, 1, 2, 3), (4, 5, 6, 7), (2, 4, 7, 3), (6, 5, 1, 0), (7, 6, 0, 3), (1, 5, 4, 2)])
me_mesh318895703.polygons.foreach_set('use_smooth', [True] * 6)
_k = set([(0, 1), (0, 3), (0, 6), (1, 2), (1, 5), (2, 3), (2, 4), (3, 7), (4, 5), (4, 7), (5, 6), (6, 7)])
me_mesh318895703.attributes.new('sharp_edge', 'BOOLEAN', 'EDGE').data.foreach_set('value', [ (min(e.vertices), max(e.vertices)) in _k for e in me_mesh318895703.edges])
_uv = me_mesh318895703.uv_layers.new(name='UVMap')
_uv.uv.foreach_set('vector', [-0.09816, 0.08318, -0.08072, 0.1181, -0.07804, 0.1167, -0.09548, 0.08184, 0.07804, 0.1167, 0.08072, 0.1181, 0.09816, 0.08318, 0.09548, 0.08184, 0.08318, 0.04409, 0.09165, 0.04107, 0.07853, 0.004339, 0.07006, 0.007366, -0.07853, 0.004339, -0.09165, 0.04107, -0.08318, 0.04409, -0.07006, 0.007366, -0.1299, 0.05714, -0.1317, 0.05958, -0.1243, 0.06481, -0.1226, 0.06237, 0.1243, 0.06481, 0.1317, 0.05958, 0.1299, 0.05714, 0.1226, 0.06237])
me_mesh318895703.materials.append(mat_mat23)
me_mesh318895703.use_remesh_preserve_volume = False
me_mesh318895703.use_remesh_preserve_attributes = False
me_mesh318895703.use_mirror_vertex_groups = False
me_mesh318895703.update()
me_mesh318895703.normals_split_custom_set([tuple(v) for v in zip(*[iter([3.109e-07, 0.0, -1.0, 3.109e-07, 0.0, -1.0, 3.109e-07, 0.0, -1.0, 3.109e-07, 0.0, -1.0, -3.98e-07, -1.614e-06, 1.0, -3.98e-07, -1.614e-06, 1.0, -3.98e-07, -1.614e-06, 1.0, -3.98e-07, -1.614e-06, 1.0, -2.675e-07, -1.0, -8.216e-08, -2.675e-07, -1.0, -8.216e-08, -2.675e-07, -1.0, -8.216e-08, -2.675e-07, -1.0, -8.216e-08, 2.484e-07, 1.0, 0.0, 2.484e-07, 1.0, 0.0, 2.484e-07, 1.0, 0.0, 2.484e-07, 1.0, 0.0, -1.0, 3.104e-06, -3.311e-07, -1.0, 3.104e-06, -3.311e-07, -1.0, 3.104e-06, -3.311e-07, -1.0, 3.104e-06, -3.311e-07, 1.0, 2.759e-06, 0.0, 1.0, 2.759e-06, 0.0, 1.0, 2.759e-06, 0.0, 1.0, 2.759e-06, 0.0])] * 3)])
me_mesh777679980 = bpy.data.meshes.new('mesh777679980')
me_mesh777679980.from_pydata([(0.005776, -0.02112, -0.1368), (-0.4609, -0.02112, -0.1368), (-0.4609, -0.1711, -0.1368), (0.005776, -0.1711, -0.1368), (-0.4609, -0.1711, -0.4202), (-0.4609, -0.02112, -0.4202), (0.005776, -0.02112, -0.4202), (0.005776, -0.1711, -0.4202), (0.005776, 0.09555, -0.2785), (-0.4609, 0.09555, -0.2785), (-0.4609, -0.1161, -0.2518), (-0.4609, -0.06612, -0.2518), (-0.4776, -0.06612, -0.2518), (-0.4776, -0.1161, -0.2518), (-0.4776, -0.06612, -0.3018), (-0.4609, -0.06612, -0.3018), (-0.4609, -0.1161, -0.3018), (-0.4776, -0.1161, -0.3018), (0.01411, -0.1711, -0.2952), (0.01411, -0.07112, -0.2952), (-0.002558, -0.07112, -0.2952), (-0.002558, -0.1711, -0.2952), (-0.002558, -0.07112, -0.3452), (0.01411, -0.07112, -0.3452), (0.01411, -0.1711, -0.3452), (-0.002558, -0.1711, -0.3452), (-0.3526, -0.1211, -0.1285), (-0.3526, -0.07112, -0.1285), (-0.3526, -0.07112, -0.4352), (-0.3526, -0.1211, -0.4352), (-0.3026, -0.07112, -0.4352), (-0.3026, -0.07112, -0.1285), (-0.3026, -0.1211, -0.1285), (-0.3026, -0.1211, -0.4352), (0.01411, -0.1211, -0.1952), (0.01411, -0.07112, -0.1952), (-0.002558, -0.07112, -0.1952), (-0.002558, -0.1211, -0.1952), (-0.002558, -0.07112, -0.2452), (0.01411, -0.07112, -0.2452), (0.01411, -0.1211, -0.2452), (-0.002558, -0.1211, -0.2452), (-0.1526, -0.1211, -0.1285), (-0.1526, -0.07112, -0.1285), (-0.1526, -0.07112, -0.4352), (-0.1526, -0.1211, -0.4352), (-0.1026, -0.07112, -0.4352), (-0.1026, -0.07112, -0.1285), (-0.1026, -0.1211, -0.1285), (-0.1026, -0.1211, -0.4352), (0.02244, 0.1038, -0.2885), (-0.4776, 0.1038, -0.2885), (-0.4776, 0.1132, -0.2807), (0.02244, 0.1132, -0.2807), (0.02244, -0.02933, -0.1269), (0.02244, -0.01985, -0.1191), (-0.4776, -0.01985, -0.1191), (-0.4776, -0.02933, -0.1269), (0.02244, 0.1108, -0.2793), (-0.4776, 0.1108, -0.2793), (-0.4776, 0.1013, -0.2715), (0.02244, 0.1013, -0.2715), (-0.4776, -0.03178, -0.4331), (-0.4776, -0.0223, -0.4409), (0.02244, -0.0223, -0.4409), (0.02244, -0.03178, -0.4331)], [], [(0, 1, 2, 3), (4, 5, 6, 7), (2, 4, 7, 3), (8, 9, 1, 0), (7, 6, 8, 0, 3), (1, 9, 5, 4, 2), (8, 6, 5, 9), (10, 11, 12, 13), (14, 15, 16, 17), (12, 14, 17, 13), (16, 15, 11, 10), (17, 16, 10, 13), (11, 15, 14, 12), (18, 19, 20, 21), (22, 23, 24, 25), (20, 22, 25, 21), (24, 23, 19, 18), (25, 24, 18, 21), (19, 23, 22, 20), (26, 27, 28, 29), (30, 31, 32, 33), (28, 30, 33, 29), (32, 31, 27, 26), (33, 32, 26, 29), (27, 31, 30, 28), (34, 35, 36, 37), (38, 39, 40, 41), (36, 38, 41, 37), (40, 39, 35, 34), (41, 40, 34, 37), (35, 39, 38, 36), (42, 43, 44, 45), (46, 47, 48, 49), (44, 46, 49, 45), (48, 47, 43, 42), (49, 48, 42, 45), (43, 47, 46, 44), (50, 51, 52, 53), (54, 55, 56, 57), (50, 54, 57, 51), (53, 52, 56, 55), (50, 53, 55, 54), (51, 57, 56, 52), (58, 59, 60, 61), (62, 63, 64, 65), (60, 62, 65, 61), (64, 63, 59, 58), (65, 64, 58, 61), (59, 63, 62, 60)])
me_mesh777679980.polygons.foreach_set('use_smooth', [True] * 49)
me_mesh777679980.polygons.foreach_set('material_index', [0, 0, 0, 0, 0, 0, 0, 1, 1, 1, 1, 1, 1, 1, 1, 1, 1, 1, 1, 1, 1, 1, 1, 1, 1, 1, 1, 1, 1, 1, 1, 1, 1, 1, 1, 1, 1, 2, 2, 2, 2, 2, 2, 2, 2, 2, 2, 2, 2])
_k = set([(0, 1), (0, 3), (0, 8), (1, 2), (1, 9), (2, 3), (2, 4), (3, 7), (4, 5), (4, 7), (5, 6), (5, 9), (6, 7), (6, 8), (8, 9), (10, 11), (10, 13), (10, 16), (11, 12), (11, 15), (12, 13), (12, 14), (13, 17), (14, 15), (14, 17), (15, 16), (16, 17), (18, 19), (18, 21), (18, 24), (19, 20), (19, 23), (20, 21), (20, 22), (21, 25), (22, 23), (22, 25), (23, 24), (24, 25), (26, 27), (26, 29), (26, 32), (27, 28), (27, 31), (28, 29), (28, 30), (29, 33), (30, 31), (30, 33), (31, 32), (32, 33), (34, 35), (34, 37), (34, 40), (35, 36), (35, 39), (36, 37), (36, 38), (37, 41), (38, 39), (38, 41), (39, 40), (40, 41), (42, 43), (42, 45), (42, 48), (43, 44), (43, 47), (44, 45), (44, 46), (45, 49), (46, 47), (46, 49), (47, 48), (48, 49), (50, 51), (50, 53), (50, 54), (51, 52), (51, 57), (52, 53), (52, 56), (53, 55), (54, 55), (54, 57), (55, 56), (56, 57), (58, 59), (58, 61), (58, 64), (59, 60), (59, 63), (60, 61), (60, 62), (61, 65), (62, 63), (62, 65), (63, 64), (64, 65)])
me_mesh777679980.attributes.new('sharp_edge', 'BOOLEAN', 'EDGE').data.foreach_set('value', [ (min(e.vertices), max(e.vertices)) in _k for e in me_mesh777679980.edges])
_uv = me_mesh777679980.uv_layers.new(name='UVMap')
_uv.uv.foreach_set('vector', [0.1101, 0.08223, 0.1309, 0.04049, 0.1175, 0.03378, 0.09664, 0.07552, -0.1175, 0.03378, -0.1309, 0.04049, -0.1101, 0.08223, -0.09664, 0.07552, 0.03664, -0.0368, 0.00996, -0.02727, 0.02566, 0.01668, 0.05234, 0.007146, 0.04615, 0.05569, 0.06997, 0.01556, 0.05419, 0.006194, 0.03037, 0.04632, 0.08497, 0.08704, 0.09369, 0.09924, 0.112, 0.1005, 0.1167, 0.08277, 0.108, 0.07057, -0.1167, 0.08277, -0.112, 0.1005, -0.09369, 0.09924, -0.08497, 0.08704, -0.108, 0.07057, -0.1175, 0.02931, -0.09916, 0.02854, -0.1011, -0.01809, -0.1195, -0.01732, 0.1224, 0.03624, 0.1269, 0.03848, 0.1276, 0.03699, 0.1232, 0.03475, -0.1276, 0.03699, -0.1269, 0.03848, -0.1224, 0.03624, -0.1232, 0.03475, -0.1048, 0.0858, -0.1007, 0.0887, -0.09779, 0.08463, -0.1019, 0.08173, 0.09779, 0.08463, 0.1007, 0.0887, 0.1048, 0.0858, 0.1019, 0.08173, 0.02054, -0.03282, 0.0211, -0.03125, 0.02581, -0.03293, 0.02525, -0.0345, -0.02581, -0.03293, -0.0211, -0.03125, -0.02054, -0.03282, -0.02525, -0.0345, 0.09627, 0.07627, 0.1052, 0.08074, 0.106, 0.07925, 0.09701, 0.07478, -0.106, 0.07925, -0.1052, 0.08074, -0.09627, 0.07627, -0.09701, 0.07478, -0.101, 0.08791, -0.09688, 0.09081, -0.09107, 0.08268, -0.09514, 0.07977, 0.09107, 0.08268, 0.09688, 0.09081, 0.101, 0.08791, 0.09514, 0.07977, 0.03244, 0.01337, 0.033, 0.01494, 0.03771, 0.01326, 0.03715, 0.01169, -0.03771, 0.01326, -0.033, 0.01494, -0.03244, 0.01337, -0.03715, 0.01169, -0.1116, 0.07415, -0.1145, 0.07822, -0.08956, 0.09605, -0.08665, 0.09198, 0.08956, 0.09605, 0.1145, 0.07822, 0.1116, 0.07415, 0.08665, 0.09198, -0.1216, 0.04795, -0.1194, 0.05242, -0.1149, 0.05018, -0.1171, 0.04571, 0.1149, 0.05018, 0.1194, 0.05242, 0.1216, 0.04795, 0.1171, 0.04571, 0.01387, -0.01186, 0.04275, -0.02217, 0.04107, -0.02688, 0.01219, -0.01657, -0.04107, -0.02688, -0.04275, -0.02217, -0.01387, -0.01186, -0.01219, -0.01657, 0.1007, 0.07851, 0.1052, 0.08074, 0.106, 0.07925, 0.1015, 0.07702, -0.106, 0.07925, -0.1052, 0.08074, -0.1007, 0.07851, -0.1015, 0.07702, -0.1091, 0.0821, -0.105, 0.085, -0.1021, 0.08093, -0.1062, 0.07803, 0.1021, 0.08093, 0.105, 0.085, 0.1091, 0.0821, 0.1062, 0.07803, 0.04186, 0.01001, 0.04242, 0.01157, 0.04713, 0.009893, 0.04656, 0.008324, -0.04713, 0.009893, -0.04242, 0.01157, -0.04186, 0.01001, -0.04656, 0.008324, -0.1116, 0.07415, -0.1145, 0.07822, -0.08956, 0.09605, -0.08665, 0.09198, 0.08956, 0.09605, 0.1145, 0.07822, 0.1116, 0.07415, 0.08665, 0.09198, -0.1127, 0.06583, -0.1104, 0.07031, -0.106, 0.06807, -0.1082, 0.0636, 0.106, 0.06807, 0.1104, 0.07031, 0.1127, 0.06583, 0.1082, 0.0636, 0.0206, 0.006978, 0.04948, -0.003336, 0.0478, -0.008045, 0.01892, 0.002269, -0.0478, -0.008045, -0.04948, -0.003336, -0.0206, 0.006978, -0.01892, 0.002269, 0.06642, 0.07121, 0.09255, 0.02859, 0.09275, 0.02871, 0.06662, 0.07134, -0.04891, 0.06048, -0.04911, 0.0606, -0.07524, 0.01797, -0.07504, 0.01785, 0.1172, 0.03096, 0.1212, 0.03113, 0.1233, -0.01882, 0.1193, -0.01899, -0.1184, 0.03101, -0.1205, -0.01894, -0.1245, -0.01877, -0.1224, 0.03118, 0.1117, 0.1017, 0.1128, 0.1021, 0.1183, 0.08184, 0.1171, 0.08153, -0.1117, 0.1017, -0.1171, 0.08153, -0.1183, 0.08184, -0.1128, 0.1021, 0.06639, 0.07119, 0.09252, 0.02856, 0.09147, 0.02792, 0.06534, 0.07055, -0.09147, 0.02792, -0.09252, 0.02856, -0.06639, 0.07119, -0.06534, 0.07055, 0.1204, -0.01894, 0.09952, -0.01983, 0.09742, 0.03013, 0.1183, 0.03101, -0.09742, 0.03013, -0.09952, -0.01983, -0.1204, -0.01894, -0.1183, 0.03101, 0.09201, 0.09913, 0.09193, 0.1004, 0.1128, 0.1018, 0.1129, 0.1006, -0.1128, 0.1018, -0.09193, 0.1004, -0.09201, 0.09913, -0.1129, 0.1006])
me_mesh777679980.materials.append(mat_mat12)
me_mesh777679980.materials.append(mat_mat23)
me_mesh777679980.materials.append(mat_mat22)
me_mesh777679980.use_remesh_preserve_volume = False
me_mesh777679980.use_remesh_preserve_attributes = False
me_mesh777679980.use_mirror_vertex_groups = False
me_mesh777679980.update()
me_mesh777679980.normals_split_custom_set([tuple(v) for v in zip(*[iter([-2.423e-07, -2.538e-14, 1.0, -2.423e-07, -2.538e-14, 1.0, -2.423e-07, -2.538e-14, 1.0, -2.423e-07, -2.538e-14, 1.0, 2.129e-07, 6.954e-07, -1.0, 2.129e-07, 6.954e-07, -1.0, 2.129e-07, 6.954e-07, -1.0, 2.129e-07, 6.954e-07, -1.0, 6.386e-07, -1.0, 1.567e-08, 6.386e-07, -1.0, 1.567e-08, 6.386e-07, -1.0, 1.567e-08, 6.386e-07, -1.0, 1.567e-08, -6.165e-07, 0.7719, 0.6357, -6.165e-07, 0.7719, 0.6357, -6.165e-07, 0.7719, 0.6357, -6.165e-07, 0.7719, 0.6357, 1.0, -4.98e-07, 2.962e-07, 1.0, -4.98e-07, 2.962e-07, 1.0, -4.98e-07, 2.962e-07, 1.0, -4.98e-07, 2.962e-07, 1.0, -4.98e-07, 2.962e-07, -1.0, -1.01e-06, -4.67e-07, -1.0, -1.01e-06, -4.67e-07, -1.0, -1.01e-06, -4.67e-07, -1.0, -1.01e-06, -4.67e-07, -1.0, -1.01e-06, -4.67e-07, -2.175e-07, 0.7719, -0.6357, -2.175e-07, 0.7719, -0.6357, -2.175e-07, 0.7719, -0.6357, -2.175e-07, 0.7719, -0.6357, 0.0, 0.0, 1.0, 0.0, 0.0, 1.0, 0.0, 0.0, 1.0, 0.0, 0.0, 1.0, 0.0, 0.0, -1.0, 0.0, 0.0, -1.0, 0.0, 0.0, -1.0, 0.0, 0.0, -1.0, -1.0, 0.0, 0.0, -1.0, 0.0, 0.0, -1.0, 0.0, 0.0, -1.0, 0.0, 0.0, 1.0, 0.0, 0.0, 1.0, 0.0, 0.0, 1.0, 0.0, 0.0, 1.0, 0.0, 0.0, 0.0, -1.0, 0.0, 0.0, -1.0, 0.0, 0.0, -1.0, 0.0, 0.0, -1.0, 0.0, 0.0, 1.0, 0.0, 0.0, 1.0, 0.0, 0.0, 1.0, 0.0, 0.0, 1.0, 0.0, 0.0, 0.0, 1.0, 0.0, 0.0, 1.0, 0.0, 0.0, 1.0, 0.0, 0.0, 1.0, 0.0, 0.0, -1.0, 0.0, 0.0, -1.0, 0.0, 0.0, -1.0, 0.0, 0.0, -1.0, -1.0, 0.0, 0.0, -1.0, 0.0, 0.0, -1.0, 0.0, 0.0, -1.0, 0.0, 0.0, 1.0, -5.937e-07, 0.0, 1.0, -5.937e-07, 0.0, 1.0, -5.937e-07, 0.0, 1.0, -5.937e-07, 0.0, 0.0, -1.0, 0.0, 0.0, -1.0, 0.0, 0.0, -1.0, 0.0, 0.0, -1.0, 0.0, 0.0, 1.0, 0.0, 0.0, 1.0, 0.0, 0.0, 1.0, 0.0, 0.0, 1.0, 0.0, -1.0, 0.0, 0.0, -1.0, 0.0, 0.0, -1.0, 0.0, 0.0, -1.0, 0.0, 0.0, 1.0, 0.0, 0.0, 1.0, 0.0, 0.0, 1.0, 0.0, 0.0, 1.0, 0.0, 0.0, 0.0, 0.0, -1.0, 0.0, 0.0, -1.0, 0.0, 0.0, -1.0, 0.0, 0.0, -1.0, 0.0, 0.0, 1.0, 0.0, 0.0, 1.0, 0.0, 0.0, 1.0, 0.0, 0.0, 1.0, 0.0, -1.0, -6.378e-07, 0.0, -1.0, -6.378e-07, 0.0, -1.0, -6.378e-07, 0.0, -1.0, -6.378e-07, 0.0, 1.0, 7.744e-07, 0.0, 1.0, 7.744e-07, 0.0, 1.0, 7.744e-07, 0.0, 1.0, 7.744e-07, 0.0, 0.0, 1.0, 0.0, 0.0, 1.0, 0.0, 0.0, 1.0, 0.0, 0.0, 1.0, 0.0, 0.0, -1.0, 0.0, 0.0, -1.0, 0.0, 0.0, -1.0, 0.0, 0.0, -1.0, -1.0, 0.0, 0.0, -1.0, 0.0, 0.0, -1.0, 0.0, 0.0, -1.0, 0.0, 0.0, 1.0, -1.211e-06, 0.0, 1.0, -1.211e-06, 0.0, 1.0, -1.211e-06, 0.0, 1.0, -1.211e-06, 0.0, 0.0, -1.0, 0.0, 0.0, -1.0, 0.0, 0.0, -1.0, 0.0, 0.0, -1.0, 0.0, 0.0, 1.0, 0.0, 0.0, 1.0, 0.0, 0.0, 1.0, 0.0, 0.0, 1.0, 0.0, -1.0, -2.87e-08, 0.0, -1.0, -2.87e-08, 0.0, -1.0, -2.87e-08, 0.0, -1.0, -2.87e-08, 0.0, 1.0, 0.0, 0.0, 1.0, 0.0, 0.0, 1.0, 0.0, 0.0, 1.0, 0.0, 0.0, 0.0, -2.384e-06, -1.0, 0.0, -2.384e-06, -1.0, 0.0, -2.384e-06, -1.0, 0.0, -2.384e-06, -1.0, 0.0, 0.0, 1.0, 0.0, 0.0, 1.0, 0.0, 0.0, 1.0, 0.0, 0.0, 1.0, 0.0, -1.0, -6.378e-07, 0.0, -1.0, -6.378e-07, 0.0, -1.0, -6.378e-07, 0.0, -1.0, -6.378e-07, 0.0, 1.0, 7.896e-07, 0.0, 1.0, 7.896e-07, 0.0, 1.0, 7.896e-07, 0.0, 1.0, 7.896e-07, 7.583e-06, 0.6357, 0.772, -6.745e-06, 0.6357, 0.772, 4.543e-05, 0.6357, 0.772, -4.378e-05, 0.6357, 0.772, 0.0003755, -0.6357, -0.772, -6.234e-07, -0.6357, -0.772, -4.291e-07, -0.6357, -0.772, 4.628e-05, -0.6357, -0.772, 2.437e-06, -0.7719, 0.6357, -4.497e-05, -0.7719, 0.6357, 4.889e-05, -0.7719, 0.6357, 1.561e-06, -0.7719, 0.6357, -4.897e-05, 0.7719, -0.6357, 4.519e-05, 0.7719, -0.6357, -1.718e-06, 0.7719, -0.6357, -1.988e-06, 0.7719, -0.6357, 1.0, -1.274e-06, -4.141e-06, 1.0, -1.274e-06, -4.141e-06, 1.0, -1.274e-06, -4.141e-06, 1.0, -1.274e-06, -4.141e-06, -1.0, -5.796e-06, -1.05e-06, -1.0, -5.796e-06, -1.05e-06, -1.0, -5.796e-06, -1.05e-06, -1.0, -5.796e-06, -1.05e-06, -1.967e-06, 0.6357, 0.7719, -1.967e-06, 0.6357, 0.7719, -1.967e-06, 0.6357, 0.7719, -1.967e-06, 0.6357, 0.7719, 2.048e-06, -0.6357, -0.7719, 2.048e-06, -0.6357, -0.7719, 2.048e-06, -0.6357, -0.7719, 2.048e-06, -0.6357, -0.7719, -4.271e-07, -0.7719, 0.6357, -4.271e-07, -0.7719, 0.6357, -4.271e-07, -0.7719, 0.6357, -4.271e-07, -0.7719, 0.6357, 5.398e-07, 0.7719, -0.6357, 5.398e-07, 0.7719, -0.6357, 5.398e-07, 0.7719, -0.6357, 5.398e-07, 0.7719, -0.6357, 1.0, -1.523e-06, 4.076e-06, 1.0, -1.523e-06, 4.076e-06, 1.0, -1.523e-06, 4.076e-06, 1.0, -1.523e-06, 4.076e-06, -1.0, -2.898e-06, -1.099e-06, -1.0, -2.898e-06, -1.099e-06, -1.0, -2.898e-06, -1.099e-06, -1.0, -2.898e-06, -1.099e-06])] * 3)])
me_mesh1333885264 = bpy.data.meshes.new('mesh1333885264')
me_mesh1333885264.from_pydata([(-0.1459, 0.1004, 0.4029), (-0.1459, 0.1004, 0.1629), (-0.1537, 0.1099, 0.1629), (-0.1537, 0.1099, 0.4029), (-0.3075, -0.03266, 0.4029), (-0.3153, -0.02318, 0.4029), (-0.3153, -0.02318, 0.1629), (-0.3075, -0.03266, 0.1629)], [], [(0, 1, 2, 3), (4, 5, 6, 7), (0, 4, 7, 1), (3, 2, 6, 5), (0, 3, 5, 4), (1, 7, 6, 2)])
me_mesh1333885264.polygons.foreach_set('use_smooth', [True] * 6)
_k = set([(0, 1), (0, 3), (0, 4), (1, 2), (1, 7), (2, 3), (2, 6), (3, 5), (4, 5), (4, 7), (5, 6), (6, 7)])
me_mesh1333885264.attributes.new('sharp_edge', 'BOOLEAN', 'EDGE').data.foreach_set('value', [ (min(e.vertices), max(e.vertices)) in _k for e in me_mesh1333885264.edges])
_uv = me_mesh1333885264.uv_layers.new(name='UVMap')
_uv.uv.foreach_set('vector', [0.03065, -0.1445, 0.0444, -0.1248, 0.04541, -0.1255, 0.03166, -0.1452, -0.03065, -0.1445, -0.03166, -0.1452, -0.04541, -0.1255, -0.0444, -0.1248, 0.1272, 0.06433, 0.1207, 0.04444, 0.0979, 0.05191, 0.1044, 0.07181, -0.1272, 0.06433, -0.1044, 0.07181, -0.0979, 0.05191, -0.1207, 0.04444, 0.1277, 0.0741, 0.1289, 0.07383, 0.1242, 0.05342, 0.123, 0.05369, -0.1277, 0.0741, -0.123, 0.05369, -0.1242, 0.05342, -0.1289, 0.07383])
me_mesh1333885264.materials.append(mat_mat22)
me_mesh1333885264.use_remesh_preserve_volume = False
me_mesh1333885264.use_remesh_preserve_attributes = False
me_mesh1333885264.use_mirror_vertex_groups = False
me_mesh1333885264.update()
me_mesh1333885264.normals_split_custom_set([tuple(v) for v in zip(*[iter([0.7719, 0.6357, -5.148e-06, 0.7719, 0.6357, -5.148e-06, 0.7719, 0.6357, -5.148e-06, 0.7719, 0.6357, -5.148e-06, -0.7719, -0.6357, 5.293e-06, -0.7719, -0.6357, 5.293e-06, -0.7719, -0.6357, 5.293e-06, -0.7719, -0.6357, 5.293e-06, 0.6357, -0.7719, -2.956e-06, 0.6357, -0.7719, -2.956e-06, 0.6357, -0.7719, -2.956e-06, 0.6357, -0.7719, -2.956e-06, -0.6357, 0.7719, 3.01e-06, -0.6357, 0.7719, 3.01e-06, -0.6357, 0.7719, 3.01e-06, -0.6357, 0.7719, 3.01e-06, 1.63e-06, 1.538e-06, 1.0, 1.63e-06, 1.538e-06, 1.0, 1.63e-06, 1.538e-06, 1.0, 1.63e-06, 1.538e-06, 1.0, -1.449e-06, -9.05e-07, -1.0, -1.449e-06, -9.05e-07, -1.0, -1.449e-06, -9.05e-07, -1.0, -1.449e-06, -9.05e-07, -1.0])] * 3)])

# ---- objects
ob_mesh622405046 = bpy.data.objects.new('mesh622405046', me_mesh622405046)
ob_mesh654277755 = bpy.data.objects.new('mesh654277755', me_mesh654277755)
ob_mesh286908805 = bpy.data.objects.new('mesh286908805', me_mesh286908805)
ob_mesh177153513 = bpy.data.objects.new('mesh177153513', me_mesh177153513)
ob_mesh775234044 = bpy.data.objects.new('mesh775234044', me_mesh775234044)
ob_mesh387551679 = bpy.data.objects.new('mesh387551679', me_mesh387551679)
ob_mesh589860381 = bpy.data.objects.new('mesh589860381', me_mesh589860381)
ob_mesh2105843740 = bpy.data.objects.new('mesh2105843740', me_mesh2105843740)
ob_mesh269534717 = bpy.data.objects.new('mesh269534717', me_mesh269534717)
ob_mesh1134373055 = bpy.data.objects.new('mesh1134373055', me_mesh1134373055)
ob_mesh1912053035 = bpy.data.objects.new('mesh1912053035', me_mesh1912053035)
ob_mesh1957476374 = bpy.data.objects.new('mesh1957476374', me_mesh1957476374)
ob_mesh172161205 = bpy.data.objects.new('mesh172161205', me_mesh172161205)
ob_mesh1184463303 = bpy.data.objects.new('mesh1184463303', me_mesh1184463303)
ob_mesh1981108183 = bpy.data.objects.new('mesh1981108183', me_mesh1981108183)
ob_mesh1589642298 = bpy.data.objects.new('mesh1589642298', me_mesh1589642298)
ob_mesh551089074 = bpy.data.objects.new('mesh551089074', me_mesh551089074)
ob_mesh1509111848 = bpy.data.objects.new('mesh1509111848', me_mesh1509111848)
ob_mesh1224864500 = bpy.data.objects.new('mesh1224864500', me_mesh1224864500)
ob_mesh318895703 = bpy.data.objects.new('mesh318895703', me_mesh318895703)
ob_mesh777679980 = bpy.data.objects.new('mesh777679980', me_mesh777679980)
ob_mesh1333885264 = bpy.data.objects.new('mesh1333885264', me_mesh1333885264)
ob_lamp = bpy.data.objects.new('Lamp', light_lamp)
ob_camera = bpy.data.objects.new('Camera', cam_camera)

# ---- transforms, parenting, visibility, modifiers, constraints
ob_mesh622405046.location = (0.0, 0.0, 0.0)
ob_mesh622405046.rotation_euler = (1.571, -0.0, 0.0)
ob_mesh622405046.lineart.crease_threshold = 0.0
ob_mesh654277755.location = (0.0, 0.0, 0.0)
ob_mesh654277755.rotation_euler = (1.571, -0.0, 0.0)
ob_mesh654277755.lineart.crease_threshold = 0.0
ob_mesh286908805.location = (0.0, 0.0, 0.0)
ob_mesh286908805.rotation_euler = (1.571, -0.0, 0.0)
ob_mesh286908805.lineart.crease_threshold = 0.0
ob_mesh177153513.location = (0.0, 0.0, 0.0)
ob_mesh177153513.rotation_euler = (1.571, -0.0, 0.0)
ob_mesh177153513.lineart.crease_threshold = 0.0
ob_mesh775234044.location = (0.0, 0.0, 0.0)
ob_mesh775234044.rotation_euler = (1.571, -0.0, 0.0)
ob_mesh775234044.lineart.crease_threshold = 0.0
ob_mesh387551679.location = (0.0, 0.0, 0.0)
ob_mesh387551679.rotation_euler = (1.571, -0.0, 0.0)
ob_mesh387551679.lineart.crease_threshold = 0.0
ob_mesh589860381.location = (0.0, 0.0, 0.0)
ob_mesh589860381.rotation_euler = (1.571, -0.0, 0.0)
ob_mesh589860381.lineart.crease_threshold = 0.0
ob_mesh2105843740.location = (0.0, 0.0, 0.0)
ob_mesh2105843740.rotation_euler = (1.571, -0.0, 0.0)
ob_mesh2105843740.lineart.crease_threshold = 0.0
ob_mesh269534717.location = (0.0, 0.0, 0.0)
ob_mesh269534717.rotation_euler = (1.571, -0.0, 0.0)
ob_mesh269534717.lineart.crease_threshold = 0.0
ob_mesh1134373055.location = (0.0, 0.0, 0.0)
ob_mesh1134373055.rotation_euler = (1.571, -0.0, 0.0)
ob_mesh1134373055.lineart.crease_threshold = 0.0
ob_mesh1912053035.location = (0.0, 0.0, 0.0)
ob_mesh1912053035.rotation_euler = (1.571, -0.0, 0.0)
ob_mesh1912053035.lineart.crease_threshold = 0.0
ob_mesh1957476374.location = (0.0, 0.0, 0.0)
ob_mesh1957476374.rotation_euler = (1.571, -0.0, 0.0)
ob_mesh1957476374.lineart.crease_threshold = 0.0
ob_mesh172161205.location = (0.0, 0.0, 0.0)
ob_mesh172161205.rotation_euler = (1.571, -0.0, 0.0)
ob_mesh172161205.lineart.crease_threshold = 0.0
ob_mesh1184463303.location = (0.0, 0.0, 0.0)
ob_mesh1184463303.rotation_euler = (1.571, -0.0, 0.0)
ob_mesh1184463303.lineart.crease_threshold = 0.0
ob_mesh1981108183.location = (0.0, 0.0, 0.0)
ob_mesh1981108183.rotation_euler = (1.571, -0.0, 0.0)
ob_mesh1981108183.lineart.crease_threshold = 0.0
ob_mesh1589642298.location = (0.0, 0.0, 0.0)
ob_mesh1589642298.rotation_euler = (1.571, -0.0, 0.0)
ob_mesh1589642298.lineart.crease_threshold = 0.0
ob_mesh551089074.location = (0.0, 0.0, 0.0)
ob_mesh551089074.rotation_euler = (1.571, -0.0, 0.0)
ob_mesh551089074.lineart.crease_threshold = 0.0
ob_mesh1509111848.location = (0.0, 0.0, 0.0)
ob_mesh1509111848.rotation_euler = (1.571, -0.0, 0.0)
ob_mesh1509111848.lineart.crease_threshold = 0.0
ob_mesh1224864500.location = (0.0, 0.0, 0.0)
ob_mesh1224864500.rotation_euler = (1.571, -0.0, 0.0)
ob_mesh1224864500.lineart.crease_threshold = 0.0
ob_mesh318895703.location = (0.0, 0.0, 0.0)
ob_mesh318895703.rotation_euler = (1.571, -0.0, 0.0)
ob_mesh318895703.lineart.crease_threshold = 0.0
ob_mesh777679980.location = (0.0, 0.0, 0.0)
ob_mesh777679980.rotation_euler = (1.571, -0.0, 0.0)
ob_mesh777679980.lineart.crease_threshold = 0.0
ob_mesh1333885264.location = (0.0, 0.0, 0.0)
ob_mesh1333885264.rotation_euler = (1.571, -0.0, 0.0)
ob_mesh1333885264.lineart.crease_threshold = 0.0
ob_lamp.location = (4.076, 1.005, 5.904)
ob_lamp.rotation_euler = (0.6503, 0.05522, 1.866)
ob_lamp.lock_rotations_4d = False
ob_lamp.empty_display_type = 'ARROWS'
ob_lamp.color = (0.0, 0.0, 0.0, 0.0)
ob_lamp.lineart.crease_threshold = 0.0
ob_camera.location = (7.481, -6.508, 5.344)
ob_camera.rotation_euler = (1.109, 0.0, 0.8149)
ob_camera.lock_rotations_4d = False
ob_camera.empty_display_type = 'ARROWS'
ob_camera.color = (0.0, 0.0, 0.0, 0.0)
ob_camera.display_type = 'WIRE'
ob_camera.lineart.crease_threshold = 0.0

# ---- collection membership
col_collection_1.objects.link(ob_mesh622405046)
col_collection_1.objects.link(ob_mesh654277755)
col_collection_1.objects.link(ob_mesh286908805)
col_collection_1.objects.link(ob_mesh177153513)
col_collection_1.objects.link(ob_mesh775234044)
col_collection_1.objects.link(ob_mesh387551679)
col_collection_1.objects.link(ob_mesh589860381)
col_collection_1.objects.link(ob_mesh2105843740)
col_collection_1.objects.link(ob_mesh269534717)
col_collection_1.objects.link(ob_mesh1134373055)
col_collection_1.objects.link(ob_mesh1912053035)
col_collection_1.objects.link(ob_mesh1957476374)
col_collection_1.objects.link(ob_mesh172161205)
col_collection_1.objects.link(ob_mesh1184463303)
col_collection_1.objects.link(ob_mesh1981108183)
col_collection_1.objects.link(ob_mesh1589642298)
col_collection_1.objects.link(ob_mesh551089074)
col_collection_1.objects.link(ob_mesh1509111848)
col_collection_1.objects.link(ob_mesh1224864500)
col_collection_1.objects.link(ob_mesh318895703)
col_collection_1.objects.link(ob_mesh777679980)
col_collection_1.objects.link(ob_mesh1333885264)
col_collection_1.objects.link(ob_lamp)
col_collection_1.objects.link(ob_camera)

# ---- scene / render settings (as saved in the file)
scene.camera = ob_camera
scene.frame_start = 1; scene.frame_end = 250; scene.frame_set(1)
scene.render.engine = 'BLENDER_EEVEE_NEXT'
scene.render.resolution_percentage = 50
scene.render.dither_intensity = 0.0
scene.cycles.use_denoising = False
scene.cycles.samples = 128
scene.cycles.sampling_pattern = 'TABULATED_SOBOL'
scene.cycles.use_adaptive_sampling = False
scene.cycles.use_light_tree = False
scene.cycles.blur_glossy = 0.0
scene.cycles.sample_clamp_indirect = 0.0
scene.view_settings.view_transform = 'Standard'
bpy.context.view_layer.update()
